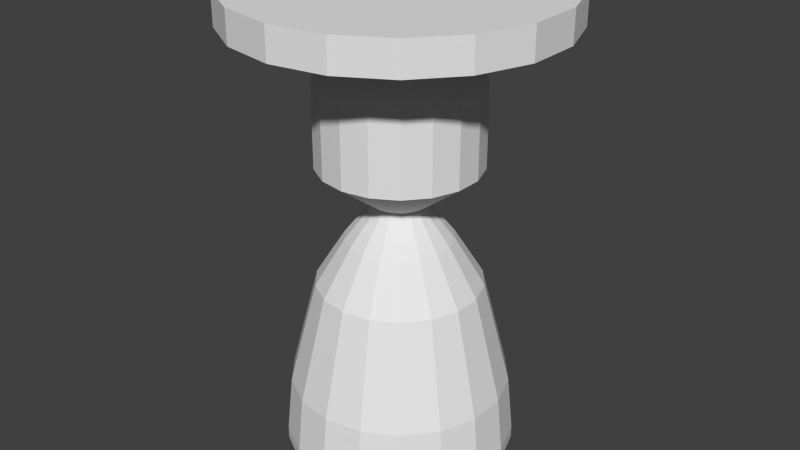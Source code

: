 # Source: blackenginekestrel.blend  (saved by Blender 2.74.0; exported with 4.5.12 LTS)
import bpy
from mathutils import Matrix  # noqa: F401  (used for matrix-valued properties, if any)

bpy.ops.wm.read_factory_settings(use_empty=True)
scene = bpy.context.scene
scene.name = 'Scene'

# ---- collections
col_collection_1 = bpy.data.collections.new('Collection 1'); scene.collection.children.link(col_collection_1)

# ---- world
world_world = bpy.data.worlds.new('World'); scene.world = world_world
world_world.color = (0.05088, 0.05088, 0.05088)
world_world.use_sun_shadow = False
world_world.sun_shadow_jitter_overblur = 0.0
world_world.cycles.sampling_method = 'MANUAL'
world_world.cycles.sample_map_resolution = 256

# ---- meshes
me_cylinder_003 = bpy.data.meshes.new('Cylinder.003')
me_cylinder_003.from_pydata([(0.0, 0.25, -0.025), (0.0, 0.25, 0.025), (0.08551, 0.2349, -0.025), (0.08551, 0.2349, 0.025), (0.1607, 0.1915, -0.025), (0.1607, 0.1915, 0.025), (0.2165, 0.125, -0.025), (0.2165, 0.125, 0.025), (0.2462, 0.04341, -0.025), (0.2462, 0.04341, 0.025), (0.2462, -0.04341, -0.025), (0.2462, -0.04341, 0.025), (0.2165, -0.125, -0.025), (0.2165, -0.125, 0.025), (0.1607, -0.1915, -0.025), (0.1607, -0.1915, 0.025), (0.08551, -0.2349, -0.025), (0.08551, -0.2349, 0.025), (3.775e-08, -0.25, -0.025), (3.775e-08, -0.25, 0.025), (-0.0855, -0.2349, -0.025), (-0.0855, -0.2349, 0.025), (-0.1607, -0.1915, -0.025), (-0.1607, -0.1915, 0.025), (-0.2165, -0.125, -0.025), (-0.2165, -0.125, 0.025), (-0.2462, -0.04341, -0.025), (-0.2462, -0.04341, 0.025), (-0.2462, 0.04341, -0.025), (-0.2462, 0.04341, 0.025), (-0.2165, 0.125, -0.025), (-0.2165, 0.125, 0.025), (-0.1607, 0.1915, -0.025), (-0.1607, 0.1915, 0.025), (-0.08551, 0.2349, -0.025), (-0.08551, 0.2349, 0.025), (-1.724e-08, 0.05, -0.05), (0.0171, 0.04698, -0.05), (0.03214, 0.0383, -0.05), (0.0433, 0.025, -0.05), (0.04924, 0.008682, -0.05), (0.04924, -0.008682, -0.05), (0.0433, -0.025, -0.05), (0.03214, -0.0383, -0.05), (0.0171, -0.04698, -0.05), (-9.694e-09, -0.05, -0.05), (-0.0171, -0.04698, -0.05), (-0.03214, -0.0383, -0.05), (-0.0433, -0.025, -0.05), (-0.04924, -0.008682, -0.05), (-0.04924, 0.008682, -0.05), (-0.0433, 0.025, -0.05), (-0.03214, 0.0383, -0.05), (-0.0171, 0.04698, -0.05)], [], [(0, 1, 3, 2), (2, 3, 5, 4), (4, 5, 7, 6), (6, 7, 9, 8), (8, 9, 11, 10), (10, 11, 13, 12), (12, 13, 15, 14), (14, 15, 17, 16), (16, 17, 19, 18), (18, 19, 21, 20), (20, 21, 23, 22), (22, 23, 25, 24), (24, 25, 27, 26), (26, 27, 29, 28), (28, 29, 31, 30), (30, 31, 33, 32), (3, 1, 35, 33, 31, 29, 27, 25, 23, 21, 19, 17, 15, 13, 11, 9, 7, 5), (34, 35, 1, 0), (32, 33, 35, 34), (22, 24, 48, 47), (36, 37, 38, 39, 40, 41, 42, 43, 44, 45, 46, 47, 48, 49, 50, 51, 52, 53), (6, 8, 40, 39), (28, 30, 51, 50), (34, 0, 36, 53), (12, 14, 43, 42), (18, 20, 46, 45), (2, 4, 38, 37), (24, 26, 49, 48), (8, 10, 41, 40), (30, 32, 52, 51), (0, 2, 37, 36), (14, 16, 44, 43), (20, 22, 47, 46), (4, 6, 39, 38), (26, 28, 50, 49), (32, 34, 53, 52), (10, 12, 42, 41), (16, 18, 45, 44)])
_uv = me_cylinder_003.uv_layers.new(name='UVMap')
_uv.uv.foreach_set('vector', [0.5158, 0.8462, 0.4915, 0.8462, 0.4915, 0.802, 0.5158, 0.802, 0.5158, 0.802, 0.4915, 0.802, 0.4915, 0.766, 0.5158, 0.766, 0.5643, 0.9373, 0.54, 0.9373, 0.54, 0.9013, 0.5643, 0.9013, 0.5643, 0.9013, 0.54, 0.9013, 0.54, 0.8572, 0.5643, 0.8572, 0.5643, 0.8572, 0.54, 0.8572, 0.54, 0.8102, 0.5643, 0.8102, 0.5643, 0.8102, 0.54, 0.8102, 0.54, 0.766, 0.5643, 0.766, 0.54, 0.9733, 0.5158, 0.9733, 0.5158, 0.9373, 0.54, 0.9373, 0.54, 0.9373, 0.5158, 0.9373, 0.5158, 0.8932, 0.54, 0.8932, 0.54, 0.8932, 0.5158, 0.8932, 0.5158, 0.8462, 0.54, 0.8462, 0.54, 0.8462, 0.5158, 0.8462, 0.5158, 0.802, 0.54, 0.802, 0.54, 0.802, 0.5158, 0.802, 0.5158, 0.766, 0.54, 0.766, 0.5643, 0.766, 0.5886, 0.766, 0.5886, 0.8102, 0.5643, 0.8102, 0.5643, 0.8102, 0.5886, 0.8102, 0.5886, 0.8572, 0.5643, 0.8572, 0.5643, 0.8572, 0.5886, 0.8572, 0.5886, 0.9013, 0.5643, 0.9013, 0.5643, 0.9013, 0.5886, 0.9013, 0.5886, 0.9373, 0.5643, 0.9373, 0.5158, 0.9733, 0.4915, 0.9733, 0.4915, 0.9373, 0.5158, 0.9373, 0.9279, 0.7344, 0.8914, 0.7579, 0.8499, 0.766, 0.8085, 0.7579, 0.772, 0.7344, 0.7449, 0.6984, 0.7305, 0.6542, 0.7305, 0.6072, 0.7449, 0.5631, 0.772, 0.5271, 0.8085, 0.5036, 0.8499, 0.4954, 0.8914, 0.5036, 0.9279, 0.5271, 0.955, 0.5631, 0.9694, 0.6072, 0.9694, 0.6542, 0.955, 0.6984, 0.5158, 0.8932, 0.4915, 0.8932, 0.4915, 0.8462, 0.5158, 0.8462, 0.5158, 0.9373, 0.4915, 0.9373, 0.4915, 0.8932, 0.5158, 0.8932, 0.7305, 0.6542, 0.7161, 0.6984, 0.632, 0.6443, 0.6349, 0.6354, 0.59, 0.6443, 0.5871, 0.6354, 0.5871, 0.626, 0.59, 0.6172, 0.5954, 0.61, 0.6027, 0.6053, 0.611, 0.6037, 0.6193, 0.6053, 0.6266, 0.61, 0.632, 0.6172, 0.6349, 0.626, 0.6349, 0.6354, 0.632, 0.6443, 0.6266, 0.6515, 0.6193, 0.6562, 0.611, 0.6578, 0.6027, 0.6562, 0.5954, 0.6515, 0.5059, 0.5631, 0.533, 0.5271, 0.5954, 0.61, 0.59, 0.6172, 0.6525, 0.7579, 0.611, 0.766, 0.611, 0.6578, 0.6193, 0.6562, 0.533, 0.7344, 0.5059, 0.6984, 0.59, 0.6443, 0.5954, 0.6515, 0.611, 0.4954, 0.6525, 0.5036, 0.6193, 0.6053, 0.611, 0.6037, 0.7161, 0.5631, 0.7305, 0.6072, 0.6349, 0.626, 0.632, 0.6172, 0.4915, 0.6542, 0.4915, 0.6072, 0.5871, 0.626, 0.5871, 0.6354, 0.7161, 0.6984, 0.689, 0.7344, 0.6266, 0.6515, 0.632, 0.6443, 0.533, 0.5271, 0.5695, 0.5036, 0.6027, 0.6053, 0.5954, 0.61, 0.611, 0.766, 0.5695, 0.7579, 0.6027, 0.6562, 0.611, 0.6578, 0.5059, 0.6984, 0.4915, 0.6542, 0.5871, 0.6354, 0.59, 0.6443, 0.6525, 0.5036, 0.689, 0.5271, 0.6266, 0.61, 0.6193, 0.6053, 0.7305, 0.6072, 0.7305, 0.6542, 0.6349, 0.6354, 0.6349, 0.626, 0.4915, 0.6072, 0.5059, 0.5631, 0.59, 0.6172, 0.5871, 0.626, 0.689, 0.7344, 0.6525, 0.7579, 0.6193, 0.6562, 0.6266, 0.6515, 0.5695, 0.7579, 0.533, 0.7344, 0.5954, 0.6515, 0.6027, 0.6562, 0.5695, 0.5036, 0.611, 0.4954, 0.611, 0.6037, 0.6027, 0.6053, 0.689, 0.5271, 0.7161, 0.5631, 0.632, 0.6172, 0.6266, 0.61])
me_cylinder_003.use_remesh_preserve_volume = False
me_cylinder_003.use_remesh_preserve_attributes = False
me_cylinder_003.use_mirror_vertex_groups = False
me_cylinder_003.update()
me_cylinder_002 = bpy.data.meshes.new('Cylinder.002')
me_cylinder_002.from_pydata([(0.0, 0.25, -0.1295), (-1.116e-08, 0.07511, 0.25), (0.08551, 0.2349, -0.1295), (0.02565, 0.07058, 0.25), (0.1607, 0.1915, -0.1295), (0.04821, 0.05754, 0.25), (0.2165, 0.125, -0.1295), (0.06495, 0.03755, 0.25), (0.2462, 0.04341, -0.1295), (0.07386, 0.01304, 0.25), (0.2462, -0.04341, -0.1295), (0.07386, -0.01304, 0.25), (0.2165, -0.125, -0.1295), (0.06495, -0.03755, 0.25), (0.1607, -0.1915, -0.1295), (0.04821, -0.05754, 0.25), (0.08551, -0.2349, -0.1295), (0.02565, -0.07058, 0.25), (3.775e-08, -0.25, -0.1295), (1.695e-10, -0.07511, 0.25), (-0.0855, -0.2349, -0.1295), (-0.02565, -0.07058, 0.25), (-0.1607, -0.1915, -0.1295), (-0.04821, -0.05754, 0.25), (-0.2165, -0.125, -0.1295), (-0.06495, -0.03755, 0.25), (-0.2462, -0.04341, -0.1295), (-0.07386, -0.01304, 0.25), (-0.2462, 0.04341, -0.1295), (-0.07386, 0.01304, 0.25), (-0.2165, 0.125, -0.1295), (-0.06495, 0.03755, 0.25), (-0.1607, 0.1915, -0.1295), (-0.04821, 0.05754, 0.25), (-0.08551, 0.2349, -0.1295), (-0.02565, 0.07058, 0.25), (0.04275, 0.2425, -0.1295), (0.01283, 0.07284, 0.25), (0.0, 0.25, 0.0), (0.08551, 0.2349, 0.0), (0.1231, 0.2132, -0.1295), (0.03693, 0.06406, 0.25), (0.1607, 0.1915, 0.0), (0.1886, 0.1583, -0.1295), (0.05658, 0.04754, 0.25), (0.2165, 0.125, 0.0), (0.2314, 0.08421, -0.1295), (0.06941, 0.0253, 0.25), (0.2462, 0.04341, 0.0), (0.2462, -2.608e-08, -0.1295), (0.07386, -3.422e-08, 0.25), (0.2462, -0.04341, 0.0), (0.2314, -0.08421, -0.1295), (0.06941, -0.0253, 0.25), (0.2165, -0.125, 0.0), (0.1886, -0.1583, -0.1295), (0.05658, -0.04754, 0.25), (0.1607, -0.1915, 0.0), (0.1231, -0.2132, -0.1295), (0.03693, -0.06406, 0.25), (0.08551, -0.2349, 0.0), (0.04275, -0.2425, -0.1295), (0.01283, -0.07284, 0.25), (3.775e-08, -0.25, 0.0), (-0.04275, -0.2425, -0.1295), (-0.01283, -0.07284, 0.25), (-0.0855, -0.2349, 0.0), (-0.1231, -0.2132, -0.1295), (-0.03693, -0.06406, 0.25), (-0.1607, -0.1915, 0.0), (-0.1886, -0.1583, -0.1295), (-0.05658, -0.04754, 0.25), (-0.2165, -0.125, 0.0), (-0.2314, -0.08421, -0.1295), (-0.06941, -0.0253, 0.25), (-0.2462, -0.04341, 0.0), (-0.2462, -1.118e-07, -0.1295), (-0.07386, -6.22e-08, 0.25), (-0.2462, 0.04341, 0.0), (-0.2314, 0.08421, -0.1295), (-0.06941, 0.0253, 0.25), (-0.2165, 0.125, 0.0), (-0.1886, 0.1583, -0.1295), (-0.05658, 0.04754, 0.25), (-0.1607, 0.1915, 0.0), (-0.1231, 0.2132, -0.1295), (-0.03693, 0.06406, 0.25), (-0.08551, 0.2349, 0.0), (-0.04275, 0.2425, -0.1295), (-0.01283, 0.07284, 0.25), (-0.1231, 0.2132, 0.0), (-0.04275, 0.2425, 0.0), (-0.1886, 0.1583, 0.0), (-0.2314, 0.08421, 0.0), (-0.2462, -1.118e-07, 0.0), (-0.2314, -0.08421, 0.0), (-0.1886, -0.1583, 0.0), (-0.1231, -0.2132, 0.0), (-0.04275, -0.2425, 0.0), (0.04275, -0.2425, 0.0), (0.1231, -0.2132, 0.0), (0.1886, -0.1583, 0.0), (0.2314, -0.08421, 0.0), (0.2462, -2.608e-08, 0.0), (0.2314, 0.08421, 0.0), (0.1886, 0.1583, 0.0), (0.1231, 0.2132, 0.0), (0.04275, 0.2425, 0.0), (0.0, 0.25, 0.125), (0.08551, 0.2349, 0.125), (0.1607, 0.1915, 0.125), (0.2165, 0.125, 0.125), (0.2462, 0.04341, 0.125), (0.2462, -0.04341, 0.125), (0.2165, -0.125, 0.125), (0.1607, -0.1915, 0.125), (0.08551, -0.2349, 0.125), (3.775e-08, -0.25, 0.125), (-0.0855, -0.2349, 0.125), (-0.1607, -0.1915, 0.125), (-0.2165, -0.125, 0.125), (-0.2462, -0.04341, 0.125), (-0.2462, 0.04341, 0.125), (-0.2165, 0.125, 0.125), (-0.1607, 0.1915, 0.125), (-0.08551, 0.2349, 0.125), (-0.1231, 0.2132, 0.125), (-0.04275, 0.2425, 0.125), (-0.1886, 0.1583, 0.125), (-0.2314, 0.08421, 0.125), (-0.2462, -1.136e-07, 0.125), (-0.2314, -0.08421, 0.125), (-0.1886, -0.1583, 0.125), (-0.1231, -0.2132, 0.125), (-0.04275, -0.2425, 0.125), (0.04275, -0.2425, 0.125), (0.1231, -0.2132, 0.125), (0.1886, -0.1583, 0.125), (0.2314, -0.08421, 0.125), (0.2462, -2.421e-08, 0.125), (0.2314, 0.08421, 0.125), (0.1886, 0.1583, 0.125), (0.1231, 0.2132, 0.125), (0.04275, 0.2425, 0.125), (0.01476, 0.08369, -0.25), (0.02951, 0.08109, -0.25), (0.04249, 0.0736, -0.25), (0.05547, 0.0661, -0.25), (0.0651, 0.05462, -0.25), (0.07473, 0.04315, -0.25), (0.07986, 0.02907, -0.25), (0.08498, 0.01498, -0.25), (0.08498, -3.827e-08, -0.25), (0.08498, -0.01498, -0.25), (0.07986, -0.02907, -0.25), (0.07473, -0.04315, -0.25), (0.0651, -0.05462, -0.25), (0.05547, -0.0661, -0.25), (0.04249, -0.0736, -0.25), (0.02951, -0.08109, -0.25), (0.01476, -0.08369, -0.25), (1.303e-08, -0.08629, -0.25), (-0.01476, -0.08369, -0.25), (-0.02951, -0.08109, -0.25), (-0.04249, -0.0736, -0.25), (-0.05547, -0.0661, -0.25), (-0.0651, -0.05462, -0.25), (-0.07473, -0.04315, -0.25), (-0.07986, -0.02907, -0.25), (-0.08498, -0.01498, -0.25), (-0.08498, -6.785e-08, -0.25), (-0.08498, 0.01498, -0.25), (-0.07986, 0.02907, -0.25), (-0.07473, 0.04315, -0.25), (-0.0651, 0.05462, -0.25), (-0.05547, 0.0661, -0.25), (-0.04249, 0.0736, -0.25), (-0.02951, 0.08109, -0.25), (-0.01476, 0.08369, -0.25), (-1.446e-12, 0.08629, -0.25), (0.01595, 0.09045, -0.2699), (0.0319, 0.08764, -0.2699), (0.04592, 0.07954, -0.2699), (0.05995, 0.07144, -0.2699), (0.07036, 0.05904, -0.2699), (0.08077, 0.04663, -0.2699), (0.0863, 0.03141, -0.2699), (0.09184, 0.01619, -0.2699), (0.09184, -3.792e-08, -0.2699), (0.09184, -0.01619, -0.2699), (0.0863, -0.03141, -0.2699), (0.08077, -0.04663, -0.2699), (0.07036, -0.05904, -0.2699), (0.05995, -0.07144, -0.2699), (0.04592, -0.07954, -0.2699), (0.0319, -0.08764, -0.2699), (0.01595, -0.09045, -0.2699), (1.426e-08, -0.09326, -0.2699), (-0.01595, -0.09045, -0.2699), (-0.0319, -0.08764, -0.2699), (-0.04592, -0.07954, -0.2699), (-0.05995, -0.07144, -0.2699), (-0.07036, -0.05904, -0.2699), (-0.08077, -0.04663, -0.2699), (-0.0863, -0.03141, -0.2699), (-0.09184, -0.01619, -0.2699), (-0.09184, -6.988e-08, -0.2699), (-0.09184, 0.01619, -0.2699), (-0.0863, 0.03141, -0.2699), (-0.08077, 0.04663, -0.2699), (-0.07036, 0.05904, -0.2699), (-0.05995, 0.07144, -0.2699), (-0.04592, 0.07954, -0.2699), (-0.0319, 0.08764, -0.2699), (-0.01595, 0.09045, -0.2699), (1.739e-10, 0.09326, -0.2699), (0.01889, 0.1071, -0.2947), (0.03777, 0.1038, -0.2947), (0.05438, 0.09419, -0.2947), (0.07099, 0.0846, -0.2947), (0.08332, 0.06991, -0.2947), (0.09564, 0.05522, -0.2947), (0.1022, 0.0372, -0.2947), (0.1088, 0.01918, -0.2947), (0.1088, -3.633e-08, -0.2947), (0.1088, -0.01918, -0.2947), (0.1022, -0.0372, -0.2947), (0.09564, -0.05522, -0.2947), (0.08332, -0.06991, -0.2947), (0.07099, -0.0846, -0.2947), (0.05438, -0.09419, -0.2947), (0.03777, -0.1038, -0.2947), (0.01889, -0.1071, -0.2947), (1.725e-08, -0.1104, -0.2947), (-0.01889, -0.1071, -0.2947), (-0.03777, -0.1038, -0.2947), (-0.05438, -0.09419, -0.2947), (-0.07099, -0.0846, -0.2947), (-0.08332, -0.06991, -0.2947), (-0.09564, -0.05522, -0.2947), (-0.1022, -0.0372, -0.2947), (-0.1088, -0.01918, -0.2947), (-0.1088, -7.418e-08, -0.2947), (-0.1088, 0.01918, -0.2947), (-0.1022, 0.0372, -0.2947), (-0.09564, 0.05522, -0.2947), (-0.08332, 0.06991, -0.2947), (-0.07099, 0.0846, -0.2947), (-0.05438, 0.09419, -0.2947), (-0.03777, 0.1038, -0.2947), (-0.01889, 0.1071, -0.2947), (5.768e-10, 0.1104, -0.2947), (0.02309, 0.1309, -0.3219), (0.04618, 0.1269, -0.3219), (0.06648, 0.1151, -0.3219), (0.08679, 0.1034, -0.3219), (0.1019, 0.08547, -0.3219), (0.1169, 0.06751, -0.3219), (0.1249, 0.04548, -0.3219), (0.133, 0.02344, -0.3219), (0.133, -3.511e-08, -0.3219), (0.133, -0.02344, -0.3219), (0.1249, -0.04548, -0.3219), (0.1169, -0.06751, -0.3219), (0.1019, -0.08547, -0.3219), (0.08679, -0.1034, -0.3219), (0.06648, -0.1151, -0.3219), (0.04618, -0.1269, -0.3219), (0.02309, -0.1309, -0.3219), (2.382e-08, -0.135, -0.3219), (-0.02309, -0.1309, -0.3219), (-0.04618, -0.1269, -0.3219), (-0.06648, -0.1151, -0.3219), (-0.08679, -0.1034, -0.3219), (-0.1019, -0.08547, -0.3219), (-0.1169, -0.06751, -0.3219), (-0.1249, -0.04548, -0.3219), (-0.133, -0.02344, -0.3219), (-0.133, -8.138e-08, -0.3219), (-0.133, 0.02344, -0.3219), (-0.1249, 0.04548, -0.3219), (-0.1169, 0.06751, -0.3219), (-0.1019, 0.08547, -0.3219), (-0.08679, 0.1034, -0.3219), (-0.06648, 0.1151, -0.3219), (-0.04618, 0.1269, -0.3219), (-0.02309, 0.1309, -0.3219), (3.43e-09, 0.135, -0.3219), (0.02852, 0.1617, -0.3623), (0.05704, 0.1567, -0.3623), (0.08212, 0.1422, -0.3623), (0.1072, 0.1278, -0.3623), (0.1258, 0.1056, -0.3623), (0.1444, 0.08339, -0.3623), (0.1543, 0.05617, -0.3623), (0.1642, 0.02896, -0.3623), (0.1642, -3.432e-08, -0.3623), (0.1642, -0.02896, -0.3623), (0.1543, -0.05617, -0.3623), (0.1444, -0.08339, -0.3623), (0.1258, -0.1056, -0.3623), (0.1072, -0.1278, -0.3623), (0.08212, -0.1422, -0.3623), (0.05704, -0.1567, -0.3623), (0.02852, -0.1617, -0.3623), (3.102e-08, -0.1668, -0.3623), (-0.02852, -0.1617, -0.3623), (-0.05704, -0.1567, -0.3623), (-0.08212, -0.1422, -0.3623), (-0.1072, -0.1278, -0.3623), (-0.1258, -0.1056, -0.3623), (-0.1444, -0.08339, -0.3623), (-0.1543, -0.05617, -0.3623), (-0.1642, -0.02896, -0.3623), (-0.1642, -9.147e-08, -0.3623), (-0.1642, 0.02896, -0.3623), (-0.1543, 0.05617, -0.3623), (-0.1444, 0.08339, -0.3623), (-0.1258, 0.1056, -0.3623), (-0.1072, 0.1278, -0.3623), (-0.08212, 0.1422, -0.3623), (-0.05704, 0.1567, -0.3623), (-0.02852, 0.1617, -0.3623), (5.833e-09, 0.1668, -0.3623), (0.03492, 0.198, -0.422), (0.06984, 0.1919, -0.422), (0.1005, 0.1741, -0.422), (0.1312, 0.1564, -0.422), (0.154, 0.1293, -0.422), (0.1768, 0.1021, -0.422), (0.189, 0.06877, -0.422), (0.2011, 0.03546, -0.422), (0.2011, -3.106e-08, -0.422), (0.2011, -0.03546, -0.422), (0.189, -0.06877, -0.422), (0.1768, -0.1021, -0.422), (0.154, -0.1293, -0.422), (0.1312, -0.1564, -0.422), (0.1005, -0.1741, -0.422), (0.06984, -0.1919, -0.422), (0.03492, -0.198, -0.422), (3.423e-08, -0.2042, -0.422), (-0.03492, -0.198, -0.422), (-0.06984, -0.1919, -0.422), (-0.1005, -0.1741, -0.422), (-0.1312, -0.1564, -0.422), (-0.154, -0.1293, -0.422), (-0.1768, -0.1021, -0.422), (-0.189, -0.06877, -0.422), (-0.2011, -0.03546, -0.422), (-0.2011, -1.01e-07, -0.422), (-0.2011, 0.03546, -0.422), (-0.189, 0.06877, -0.422), (-0.1768, 0.1021, -0.422), (-0.154, 0.1293, -0.422), (-0.1312, 0.1564, -0.422), (-0.1005, 0.1741, -0.422), (-0.06984, 0.1919, -0.422), (-0.03492, 0.198, -0.422), (3.399e-09, 0.2042, -0.422), (0.04414, 0.2503, -0.5098), (0.08828, 0.2425, -0.5098), (0.1271, 0.2201, -0.5098), (0.1659, 0.1977, -0.5098), (0.1947, 0.1634, -0.5098), (0.2235, 0.1291, -0.5098), (0.2389, 0.08694, -0.5098), (0.2542, 0.04482, -0.5098), (0.2542, -2.581e-08, -0.5098), (0.2542, -0.04482, -0.5098), (0.2389, -0.08694, -0.5098), (0.2235, -0.1291, -0.5098), (0.1947, -0.1634, -0.5098), (0.1659, -0.1977, -0.5098), (0.1271, -0.2201, -0.5098), (0.08828, -0.2425, -0.5098), (0.04414, -0.2503, -0.5098), (5.082e-08, -0.2581, -0.5098), (-0.04414, -0.2503, -0.5098), (-0.08828, -0.2425, -0.5098), (-0.1271, -0.2201, -0.5098), (-0.1659, -0.1977, -0.5098), (-0.1947, -0.1634, -0.5098), (-0.2235, -0.1291, -0.5098), (-0.2389, -0.08694, -0.5098), (-0.2542, -0.04482, -0.5098), (-0.2542, -1.143e-07, -0.5098), (-0.2542, 0.04482, -0.5098), (-0.2389, 0.08694, -0.5098), (-0.2235, 0.1291, -0.5098), (-0.1947, 0.1634, -0.5098), (-0.1659, 0.1977, -0.5098), (-0.1271, 0.2201, -0.5098), (-0.08828, 0.2425, -0.5098), (-0.04414, 0.2503, -0.5098), (1.185e-08, 0.2581, -0.5098), (0.05049, 0.2864, -0.6527), (0.101, 0.2775, -0.6527), (0.1454, 0.2518, -0.6527), (0.1898, 0.2262, -0.6527), (0.2227, 0.1869, -0.6527), (0.2557, 0.1476, -0.6527), (0.2732, 0.09945, -0.6527), (0.2908, 0.05127, -0.6527), (0.2908, -2.286e-08, -0.6527), (0.2908, -0.05127, -0.6527), (0.2732, -0.09945, -0.6527), (0.2557, -0.1476, -0.6527), (0.2227, -0.1869, -0.6527), (0.1898, -0.2262, -0.6527), (0.1454, -0.2518, -0.6527), (0.101, -0.2775, -0.6527), (0.05049, -0.2864, -0.6527), (5.176e-08, -0.2953, -0.6527), (-0.05049, -0.2864, -0.6527), (-0.101, -0.2775, -0.6527), (-0.1454, -0.2518, -0.6527), (-0.1898, -0.2262, -0.6527), (-0.2227, -0.1869, -0.6527), (-0.2557, -0.1476, -0.6527), (-0.2732, -0.09945, -0.6527), (-0.2908, -0.05127, -0.6527), (-0.2908, -1.24e-07, -0.6527), (-0.2908, 0.05127, -0.6527), (-0.2732, 0.09945, -0.6527), (-0.2557, 0.1476, -0.6527), (-0.2227, 0.1869, -0.6527), (-0.1898, 0.2262, -0.6527), (-0.1454, 0.2518, -0.6527), (-0.101, 0.2775, -0.6527), (-0.05049, 0.2864, -0.6527), (7.175e-09, 0.2953, -0.6527), (0.05869, 0.3328, -0.8414), (0.1174, 0.3225, -0.8414), (0.169, 0.2927, -0.8414), (0.2206, 0.2629, -0.8414), (0.2589, 0.2172, -0.8414), (0.2972, 0.1716, -0.8414), (0.3176, 0.1156, -0.8414), (0.338, 0.0596, -0.8414), (0.338, -1.864e-08, -0.8414), (0.338, -0.0596, -0.8414), (0.3176, -0.1156, -0.8414), (0.2972, -0.1716, -0.8414), (0.2589, -0.2172, -0.8414), (0.2206, -0.2629, -0.8414), (0.169, -0.2927, -0.8414), (0.1174, -0.3225, -0.8414), (0.05869, -0.3328, -0.8414), (4.372e-08, -0.3432, -0.8414), (-0.05869, -0.3328, -0.8414), (-0.1174, -0.3225, -0.8414), (-0.169, -0.2927, -0.8414), (-0.2206, -0.2629, -0.8414), (-0.2589, -0.2172, -0.8414), (-0.2972, -0.1716, -0.8414), (-0.3176, -0.1156, -0.8414), (-0.338, -0.0596, -0.8414), (-0.338, -1.363e-07, -0.8414), (-0.338, 0.05959, -0.8414), (-0.3176, 0.1156, -0.8414), (-0.2972, 0.1716, -0.8414), (-0.2589, 0.2172, -0.8414), (-0.2206, 0.2629, -0.8414), (-0.169, 0.2927, -0.8414), (-0.1174, 0.3225, -0.8414), (-0.05869, 0.3328, -0.8414), (-8.102e-09, 0.3432, -0.8414), (0.06174, 0.3501, -1.02), (0.1235, 0.3392, -1.02), (0.1778, 0.3079, -1.02), (0.2321, 0.2765, -1.02), (0.2723, 0.2285, -1.02), (0.3126, 0.1805, -1.02), (0.3341, 0.1216, -1.02), (0.3555, 0.06269, -1.02), (0.3555, -1.685e-08, -1.02), (0.3555, -0.06269, -1.02), (0.3341, -0.1216, -1.02), (0.3126, -0.1805, -1.02), (0.2723, -0.2285, -1.02), (0.2321, -0.2765, -1.02), (0.1778, -0.3079, -1.02), (0.1235, -0.3392, -1.02), (0.06174, -0.3501, -1.02), (6.319e-08, -0.361, -1.02), (-0.06174, -0.3501, -1.02), (-0.1235, -0.3392, -1.02), (-0.1778, -0.3079, -1.02), (-0.2321, -0.2765, -1.02), (-0.2723, -0.2285, -1.02), (-0.3126, -0.1805, -1.02), (-0.3341, -0.1216, -1.02), (-0.3555, -0.06269, -1.02), (-0.3555, -1.406e-07, -1.02), (-0.3555, 0.06269, -1.02), (-0.3341, 0.1216, -1.02), (-0.3126, 0.1805, -1.02), (-0.2723, 0.2285, -1.02), (-0.2321, 0.2765, -1.02), (-0.1778, 0.3079, -1.02), (-0.1235, 0.3392, -1.02), (-0.06174, 0.3501, -1.02), (8.681e-09, 0.361, -1.02), (0.06174, 0.3501, -1.06), (0.1235, 0.3392, -1.06), (0.1778, 0.3079, -1.06), (0.2321, 0.2765, -1.06), (0.2723, 0.2285, -1.06), (0.3126, 0.1805, -1.06), (0.3341, 0.1216, -1.06), (0.3555, 0.06269, -1.06), (0.3555, -1.685e-08, -1.06), (0.3555, -0.06269, -1.06), (0.3341, -0.1216, -1.06), (0.3126, -0.1805, -1.06), (0.2723, -0.2285, -1.06), (0.2321, -0.2765, -1.06), (0.1778, -0.3079, -1.06), (0.1235, -0.3392, -1.06), (0.06174, -0.3501, -1.06), (6.096e-08, -0.361, -1.06), (-0.06174, -0.3501, -1.06), (-0.1235, -0.3392, -1.06), (-0.1778, -0.3079, -1.06), (-0.2321, -0.2765, -1.06), (-0.2723, -0.2285, -1.06), (-0.3126, -0.1805, -1.06), (-0.3341, -0.1216, -1.06), (-0.3555, -0.06269, -1.06), (-0.3555, -1.406e-07, -1.06), (-0.3555, 0.06269, -1.06), (-0.3341, 0.1216, -1.06), (-0.3126, 0.1805, -1.06), (-0.2723, 0.2285, -1.06), (-0.2321, 0.2765, -1.06), (-0.1778, 0.3079, -1.06), (-0.1235, 0.3392, -1.06), (-0.06174, 0.3501, -1.06), (6.452e-09, 0.361, -1.06), (0.05865, 0.3326, -1.06), (0.1173, 0.3223, -1.06), (0.1689, 0.2925, -1.06), (0.2204, 0.2627, -1.06), (0.2587, 0.2171, -1.06), (0.297, 0.1715, -1.06), (0.3174, 0.1155, -1.06), (0.3377, 0.05955, -1.06), (0.3377, -1.808e-08, -1.06), (0.3377, -0.05955, -1.06), (0.3174, -0.1155, -1.06), (0.297, -0.1715, -1.06), (0.2587, -0.2171, -1.06), (0.2204, -0.2627, -1.06), (0.1689, -0.2925, -1.06), (0.1173, -0.3223, -1.06), (0.05865, -0.3326, -1.06), (5.634e-08, -0.343, -1.06), (-0.05865, -0.3326, -1.06), (-0.1173, -0.3223, -1.06), (-0.1689, -0.2925, -1.06), (-0.2204, -0.2627, -1.06), (-0.2587, -0.2171, -1.06), (-0.297, -0.1715, -1.06), (-0.3174, -0.1155, -1.06), (-0.3377, -0.05955, -1.06), (-0.3377, -1.356e-07, -1.06), (-0.3377, 0.05955, -1.06), (-0.3174, 0.1155, -1.06), (-0.297, 0.1715, -1.06), (-0.2587, 0.2171, -1.06), (-0.2204, 0.2627, -1.06), (-0.1689, 0.2925, -1.06), (-0.1173, 0.3223, -1.06), (-0.05865, 0.3326, -1.06), (4.557e-09, 0.343, -1.06), (0.05702, 0.3234, -0.9264), (0.114, 0.3133, -0.9264), (0.1642, 0.2844, -0.9264), (0.2143, 0.2554, -0.9264), (0.2515, 0.2111, -0.9264), (0.2888, 0.1667, -0.9264), (0.3086, 0.1123, -0.9264), (0.3284, 0.0579, -0.9264), (0.3284, -1.901e-08, -0.9264), (0.3284, -0.0579, -0.9264), (0.3086, -0.1123, -0.9264), (0.2888, -0.1667, -0.9264), (0.2515, -0.2111, -0.9264), (0.2143, -0.2554, -0.9264), (0.1642, -0.2844, -0.9264), (0.114, -0.3133, -0.9264), (0.05702, -0.3234, -0.9264), (5.498e-08, -0.3334, -0.9264), (-0.05702, -0.3234, -0.9264), (-0.114, -0.3133, -0.9264), (-0.1642, -0.2844, -0.9264), (-0.2143, -0.2554, -0.9264), (-0.2515, -0.2111, -0.9264), (-0.2888, -0.1667, -0.9264), (-0.3086, -0.1123, -0.9264), (-0.3284, -0.0579, -0.9264), (-0.3284, -1.333e-07, -0.9264), (-0.3284, 0.0579, -0.9264), (-0.3086, 0.1123, -0.9264), (-0.2888, 0.1667, -0.9264), (-0.2515, 0.2111, -0.9264), (-0.2143, 0.2554, -0.9264), (-0.1642, 0.2844, -0.9264), (-0.114, 0.3133, -0.9264), (-0.05702, 0.3234, -0.9264), (4.636e-09, 0.3334, -0.9264), (0.04682, 0.2655, -0.6983), (0.09363, 0.2573, -0.6983), (0.1348, 0.2335, -0.6983), (0.176, 0.2097, -0.6983), (0.2065, 0.1733, -0.6983), (0.2371, 0.1369, -0.6983), (0.2533, 0.09221, -0.6983), (0.2696, 0.04754, -0.6983), (0.2696, -2.36e-08, -0.6983), (0.2696, -0.04754, -0.6983), (0.2533, -0.09221, -0.6983), (0.2371, -0.1369, -0.6983), (0.2065, -0.1733, -0.6983), (0.176, -0.2097, -0.6983), (0.1348, -0.2335, -0.6983), (0.09363, -0.2573, -0.6983), (0.04682, -0.2655, -0.6983), (8.674e-08, -0.2738, -0.6983), (-0.04682, -0.2655, -0.6983), (-0.09363, -0.2573, -0.6983), (-0.1348, -0.2335, -0.6983), (-0.176, -0.2097, -0.6983), (-0.2065, -0.1733, -0.6983), (-0.2371, -0.1369, -0.6983), (-0.2533, -0.09221, -0.6983), (-0.2696, -0.04754, -0.6983), (-0.2696, -1.174e-07, -0.6983), (-0.2696, 0.04754, -0.6983), (-0.2533, 0.09221, -0.6983), (-0.2371, 0.1369, -0.6983), (-0.2065, 0.1733, -0.6983), (-0.176, 0.2097, -0.6983), (-0.1348, 0.2335, -0.6983), (-0.09363, 0.2573, -0.6983), (-0.04682, 0.2655, -0.6983), (4.54e-08, 0.2738, -0.6983), (0.01838, 0.1042, -0.3439), (0.03676, 0.101, -0.3439), (0.05292, 0.09166, -0.3439), (0.06908, 0.08233, -0.3439), (0.08108, 0.06803, -0.3439), (0.09307, 0.05374, -0.3439), (0.09946, 0.0362, -0.3439), (0.1058, 0.01866, -0.3439), (0.1058, -3.843e-08, -0.3439), (0.1058, -0.01866, -0.3439), (0.09946, -0.0362, -0.3439), (0.09307, -0.05374, -0.3439), (0.08108, -0.06803, -0.3439), (0.06908, -0.08233, -0.3439), (0.05292, -0.09166, -0.3439), (0.03676, -0.101, -0.3439), (0.01838, -0.1042, -0.3439), (-4.265e-09, -0.1075, -0.3439), (-0.01838, -0.1042, -0.3439), (-0.03676, -0.101, -0.3439), (-0.05292, -0.09166, -0.3439), (-0.06908, -0.08233, -0.3439), (-0.08108, -0.06803, -0.3439), (-0.09307, -0.05374, -0.3439), (-0.09946, -0.0362, -0.3439), (-0.1058, -0.01866, -0.3439), (-0.1058, -7.527e-08, -0.3439), (-0.1058, 0.01866, -0.3439), (-0.09946, 0.0362, -0.3439), (-0.09307, 0.05374, -0.3439), (-0.08108, 0.06803, -0.3439), (-0.06908, 0.08233, -0.3439), (-0.05292, 0.09166, -0.3439), (-0.03676, 0.101, -0.3439), (-0.01838, 0.1042, -0.3439), (-2.049e-08, 0.1075, -0.3439), (0.01283, 0.07284, 0.25), (-1.116e-08, 0.07511, 0.25), (0.03693, 0.06406, 0.25), (0.02565, 0.07058, 0.25), (0.05658, 0.04754, 0.25), (0.04821, 0.05754, 0.25), (0.06941, 0.0253, 0.25), (0.06495, 0.03755, 0.25), (0.07386, -3.422e-08, 0.25), (0.07386, 0.01304, 0.25), (0.06941, -0.0253, 0.25), (0.07386, -0.01304, 0.25), (0.05658, -0.04754, 0.25), (0.06495, -0.03755, 0.25), (0.03693, -0.06406, 0.25), (0.04821, -0.05754, 0.25), (0.01283, -0.07284, 0.25), (0.02565, -0.07058, 0.25), (-0.01283, -0.07284, 0.25), (1.695e-10, -0.07511, 0.25), (-0.03693, -0.06406, 0.25), (-0.02565, -0.07058, 0.25), (-0.05658, -0.04754, 0.25), (-0.04821, -0.05754, 0.25), (-0.06941, -0.0253, 0.25), (-0.06495, -0.03755, 0.25), (-0.07386, -6.22e-08, 0.25), (-0.07386, -0.01304, 0.25), (-0.06941, 0.0253, 0.25), (-0.07386, 0.01304, 0.25), (-0.05658, 0.04754, 0.25), (-0.06495, 0.03755, 0.25), (-0.03693, 0.06406, 0.25), (-0.04821, 0.05754, 0.25), (-0.01283, 0.07284, 0.25), (-0.02565, 0.07058, 0.25)], [], [(143, 37, 3, 109), (142, 41, 5, 110), (141, 44, 7, 111), (140, 47, 9, 112), (139, 50, 11, 113), (138, 53, 13, 114), (137, 56, 15, 115), (136, 59, 17, 116), (135, 62, 19, 117), (134, 65, 21, 118), (133, 68, 23, 119), (132, 71, 25, 120), (131, 74, 27, 121), (130, 77, 29, 122), (129, 80, 31, 123), (128, 83, 33, 124), (11, 50, 692, 695), (127, 89, 1, 108), (126, 86, 35, 125), (0, 36, 144, 179), (85, 90, 87, 34), (32, 84, 90, 85), (124, 33, 86, 126), (88, 91, 38, 0), (34, 87, 91, 88), (125, 35, 89, 127), (82, 92, 84, 32), (30, 81, 92, 82), (123, 31, 83, 128), (79, 93, 81, 30), (28, 78, 93, 79), (122, 29, 80, 129), (76, 94, 78, 28), (26, 75, 94, 76), (121, 27, 77, 130), (73, 95, 75, 26), (24, 72, 95, 73), (120, 25, 74, 131), (70, 96, 72, 24), (22, 69, 96, 70), (119, 23, 71, 132), (67, 97, 69, 22), (20, 66, 97, 67), (118, 21, 68, 133), (64, 98, 66, 20), (18, 63, 98, 64), (117, 19, 65, 134), (61, 99, 63, 18), (16, 60, 99, 61), (116, 17, 62, 135), (58, 100, 60, 16), (14, 57, 100, 58), (115, 15, 59, 136), (55, 101, 57, 14), (12, 54, 101, 55), (114, 13, 56, 137), (52, 102, 54, 12), (10, 51, 102, 52), (113, 11, 53, 138), (49, 103, 51, 10), (8, 48, 103, 49), (112, 9, 50, 139), (46, 104, 48, 8), (6, 45, 104, 46), (111, 7, 47, 140), (43, 105, 45, 6), (4, 42, 105, 43), (110, 5, 44, 141), (40, 106, 42, 4), (2, 39, 106, 40), (109, 3, 41, 142), (36, 107, 39, 2), (0, 38, 107, 36), (108, 1, 37, 143), (38, 108, 143, 107), (39, 109, 142, 106), (42, 110, 141, 105), (45, 111, 140, 104), (48, 112, 139, 103), (51, 113, 138, 102), (54, 114, 137, 101), (57, 115, 136, 100), (60, 116, 135, 99), (63, 117, 134, 98), (66, 118, 133, 97), (69, 119, 132, 96), (72, 120, 131, 95), (75, 121, 130, 94), (78, 122, 129, 93), (81, 123, 128, 92), (87, 125, 127, 91), (84, 124, 126, 90), (90, 126, 125, 87), (91, 127, 108, 38), (92, 128, 124, 84), (93, 129, 123, 81), (94, 130, 122, 78), (95, 131, 121, 75), (96, 132, 120, 72), (97, 133, 119, 69), (98, 134, 118, 66), (99, 135, 117, 63), (100, 136, 116, 60), (101, 137, 115, 57), (102, 138, 114, 54), (103, 139, 113, 51), (104, 140, 112, 48), (105, 141, 111, 45), (106, 142, 110, 42), (107, 143, 109, 39), (156, 157, 193, 192), (22, 70, 166, 165), (73, 26, 169, 168), (46, 8, 151, 150), (4, 43, 148, 147), (20, 67, 164, 163), (70, 24, 167, 166), (36, 2, 145, 144), (2, 40, 146, 145), (43, 6, 149, 148), (18, 64, 162, 161), (67, 22, 165, 164), (34, 88, 178, 177), (40, 4, 147, 146), (16, 61, 160, 159), (64, 20, 163, 162), (32, 85, 176, 175), (88, 0, 179, 178), (14, 58, 158, 157), (61, 18, 161, 160), (30, 82, 174, 173), (85, 34, 177, 176), (12, 55, 156, 155), (58, 16, 159, 158), (28, 79, 172, 171), (82, 32, 175, 174), (55, 14, 157, 156), (10, 52, 154, 153), (79, 30, 173, 172), (26, 76, 170, 169), (8, 49, 152, 151), (52, 12, 155, 154), (24, 73, 168, 167), (76, 28, 171, 170), (6, 46, 150, 149), (49, 10, 153, 152), (184, 185, 221, 220), (153, 154, 190, 189), (170, 171, 207, 206), (167, 168, 204, 203), (147, 148, 184, 183), (150, 151, 187, 186), (164, 165, 201, 200), (161, 162, 198, 197), (175, 176, 212, 211), (144, 145, 181, 180), (178, 179, 215, 214), (155, 156, 192, 191), (158, 159, 195, 194), (169, 170, 206, 205), (172, 173, 209, 208), (152, 153, 189, 188), (149, 150, 186, 185), (166, 167, 203, 202), (163, 164, 200, 199), (177, 178, 214, 213), (146, 147, 183, 182), (179, 144, 180, 215), (160, 161, 197, 196), (157, 158, 194, 193), (174, 175, 211, 210), (171, 172, 208, 207), (151, 152, 188, 187), (154, 155, 191, 190), (168, 169, 205, 204), (165, 166, 202, 201), (148, 149, 185, 184), (145, 146, 182, 181), (162, 163, 199, 198), (159, 160, 196, 195), (173, 174, 210, 209), (176, 177, 213, 212), (243, 244, 280, 279), (181, 182, 218, 217), (198, 199, 235, 234), (195, 196, 232, 231), (212, 213, 249, 248), (209, 210, 246, 245), (192, 193, 229, 228), (189, 190, 226, 225), (206, 207, 243, 242), (203, 204, 240, 239), (186, 187, 223, 222), (183, 184, 220, 219), (197, 198, 234, 233), (200, 201, 237, 236), (211, 212, 248, 247), (180, 181, 217, 216), (214, 215, 251, 250), (194, 195, 231, 230), (191, 192, 228, 227), (208, 209, 245, 244), (205, 206, 242, 241), (188, 189, 225, 224), (185, 186, 222, 221), (202, 203, 239, 238), (199, 200, 236, 235), (213, 214, 250, 249), (215, 180, 216, 251), (182, 183, 219, 218), (193, 194, 230, 229), (196, 197, 233, 232), (210, 211, 247, 246), (207, 208, 244, 243), (190, 191, 227, 226), (187, 188, 224, 223), (201, 202, 238, 237), (204, 205, 241, 240), (271, 272, 308, 307), (246, 247, 283, 282), (226, 227, 263, 262), (223, 224, 260, 259), (240, 241, 277, 276), (237, 238, 274, 273), (217, 218, 254, 253), (220, 221, 257, 256), (234, 235, 271, 270), (231, 232, 268, 267), (248, 249, 285, 284), (245, 246, 282, 281), (225, 226, 262, 261), (228, 229, 265, 264), (239, 240, 276, 275), (242, 243, 279, 278), (222, 223, 259, 258), (219, 220, 256, 255), (236, 237, 273, 272), (233, 234, 270, 269), (247, 248, 284, 283), (216, 217, 253, 252), (250, 251, 287, 286), (230, 231, 267, 266), (227, 228, 264, 263), (244, 245, 281, 280), (241, 242, 278, 277), (221, 222, 258, 257), (224, 225, 261, 260), (238, 239, 275, 274), (235, 236, 272, 271), (249, 250, 286, 285), (218, 219, 255, 254), (251, 216, 252, 287), (232, 233, 269, 268), (229, 230, 266, 265), (302, 303, 339, 338), (274, 275, 311, 310), (285, 286, 322, 321), (254, 255, 291, 290), (287, 252, 288, 323), (268, 269, 305, 304), (265, 266, 302, 301), (282, 283, 319, 318), (279, 280, 316, 315), (262, 263, 299, 298), (259, 260, 296, 295), (276, 277, 313, 312), (273, 274, 310, 309), (256, 257, 293, 292), (253, 254, 290, 289), (267, 268, 304, 303), (270, 271, 307, 306), (284, 285, 321, 320), (281, 282, 318, 317), (264, 265, 301, 300), (261, 262, 298, 297), (278, 279, 315, 314), (275, 276, 312, 311), (258, 259, 295, 294), (255, 256, 292, 291), (272, 273, 309, 308), (269, 270, 306, 305), (283, 284, 320, 319), (286, 287, 323, 322), (252, 253, 289, 288), (263, 264, 300, 299), (266, 267, 303, 302), (280, 281, 317, 316), (277, 278, 314, 313), (260, 261, 297, 296), (257, 258, 294, 293), (330, 331, 367, 366), (299, 300, 336, 335), (313, 314, 350, 349), (316, 317, 353, 352), (296, 297, 333, 332), (293, 294, 330, 329), (310, 311, 347, 346), (307, 308, 344, 343), (321, 322, 358, 357), (323, 288, 324, 359), (290, 291, 327, 326), (304, 305, 341, 340), (301, 302, 338, 337), (318, 319, 355, 354), (315, 316, 352, 351), (295, 296, 332, 331), (298, 299, 335, 334), (309, 310, 346, 345), (312, 313, 349, 348), (292, 293, 329, 328), (289, 290, 326, 325), (306, 307, 343, 342), (303, 304, 340, 339), (317, 318, 354, 353), (320, 321, 357, 356), (300, 301, 337, 336), (297, 298, 334, 333), (314, 315, 351, 350), (311, 312, 348, 347), (291, 292, 328, 327), (294, 295, 331, 330), (308, 309, 345, 344), (305, 306, 342, 341), (319, 320, 356, 355), (288, 289, 325, 324), (322, 323, 359, 358), (392, 393, 429, 428), (327, 328, 364, 363), (341, 342, 378, 377), (344, 345, 381, 380), (355, 356, 392, 391), (324, 325, 361, 360), (358, 359, 395, 394), (338, 339, 375, 374), (335, 336, 372, 371), (352, 353, 389, 388), (349, 350, 386, 385), (332, 333, 369, 368), (329, 330, 366, 365), (346, 347, 383, 382), (343, 344, 380, 379), (357, 358, 394, 393), (326, 327, 363, 362), (359, 324, 360, 395), (337, 338, 374, 373), (340, 341, 377, 376), (354, 355, 391, 390), (351, 352, 388, 387), (334, 335, 371, 370), (331, 332, 368, 367), (348, 349, 385, 384), (345, 346, 382, 381), (328, 329, 365, 364), (325, 326, 362, 361), (342, 343, 379, 378), (339, 340, 376, 375), (356, 357, 393, 392), (353, 354, 390, 389), (333, 334, 370, 369), (336, 337, 373, 372), (350, 351, 387, 386), (347, 348, 384, 383), (420, 421, 457, 456), (389, 390, 426, 425), (372, 373, 409, 408), (369, 370, 406, 405), (383, 384, 420, 419), (386, 387, 423, 422), (366, 367, 403, 402), (363, 364, 400, 399), (380, 381, 417, 416), (377, 378, 414, 413), (391, 392, 428, 427), (394, 395, 431, 430), (360, 361, 397, 396), (374, 375, 411, 410), (371, 372, 408, 407), (388, 389, 425, 424), (385, 386, 422, 421), (365, 366, 402, 401), (368, 369, 405, 404), (379, 380, 416, 415), (382, 383, 419, 418), (393, 394, 430, 429), (362, 363, 399, 398), (395, 360, 396, 431), (376, 377, 413, 412), (373, 374, 410, 409), (387, 388, 424, 423), (390, 391, 427, 426), (370, 371, 407, 406), (367, 368, 404, 403), (384, 385, 421, 420), (381, 382, 418, 417), (361, 362, 398, 397), (364, 365, 401, 400), (378, 379, 415, 414), (375, 376, 412, 411), (448, 449, 485, 484), (417, 418, 454, 453), (400, 401, 437, 436), (397, 398, 434, 433), (411, 412, 448, 447), (414, 415, 451, 450), (425, 426, 462, 461), (428, 429, 465, 464), (408, 409, 445, 444), (405, 406, 442, 441), (422, 423, 459, 458), (419, 420, 456, 455), (402, 403, 439, 438), (399, 400, 436, 435), (416, 417, 453, 452), (413, 414, 450, 449), (427, 428, 464, 463), (396, 397, 433, 432), (430, 431, 467, 466), (407, 408, 444, 443), (410, 411, 447, 446), (424, 425, 461, 460), (421, 422, 458, 457), (404, 405, 441, 440), (401, 402, 438, 437), (418, 419, 455, 454), (415, 416, 452, 451), (429, 430, 466, 465), (398, 399, 435, 434), (431, 396, 432, 467), (412, 413, 449, 448), (409, 410, 446, 445), (426, 427, 463, 462), (423, 424, 460, 459), (403, 404, 440, 439), (406, 407, 443, 442), (473, 474, 510, 509), (445, 446, 482, 481), (462, 463, 499, 498), (459, 460, 496, 495), (442, 443, 479, 478), (439, 440, 476, 475), (453, 454, 490, 489), (456, 457, 493, 492), (436, 437, 473, 472), (433, 434, 470, 469), (450, 451, 487, 486), (447, 448, 484, 483), (464, 465, 501, 500), (461, 462, 498, 497), (444, 445, 481, 480), (441, 442, 478, 477), (458, 459, 495, 494), (455, 456, 492, 491), (435, 436, 472, 471), (438, 439, 475, 474), (449, 450, 486, 485), (452, 453, 489, 488), (463, 464, 500, 499), (432, 433, 469, 468), (466, 467, 503, 502), (446, 447, 483, 482), (443, 444, 480, 479), (457, 458, 494, 493), (460, 461, 497, 496), (440, 441, 477, 476), (437, 438, 474, 473), (454, 455, 491, 490), (451, 452, 488, 487), (465, 466, 502, 501), (467, 432, 468, 503), (434, 435, 471, 470), (535, 536, 572, 571), (476, 477, 513, 512), (490, 491, 527, 526), (487, 488, 524, 523), (501, 502, 538, 537), (470, 471, 507, 506), (503, 468, 504, 539), (481, 482, 518, 517), (484, 485, 521, 520), (495, 496, 532, 531), (498, 499, 535, 534), (478, 479, 515, 514), (475, 476, 512, 511), (492, 493, 529, 528), (489, 490, 526, 525), (472, 473, 509, 508), (469, 470, 506, 505), (486, 487, 523, 522), (483, 484, 520, 519), (500, 501, 537, 536), (497, 498, 534, 533), (477, 478, 514, 513), (480, 481, 517, 516), (494, 495, 531, 530), (491, 492, 528, 527), (474, 475, 511, 510), (471, 472, 508, 507), (488, 489, 525, 524), (485, 486, 522, 521), (499, 500, 536, 535), (468, 469, 505, 504), (502, 503, 539, 538), (482, 483, 519, 518), (479, 480, 516, 515), (496, 497, 533, 532), (493, 494, 530, 529), (566, 567, 603, 602), (538, 539, 575, 574), (504, 505, 541, 540), (518, 519, 555, 554), (515, 516, 552, 551), (532, 533, 569, 568), (529, 530, 566, 565), (512, 513, 549, 548), (509, 510, 546, 545), (523, 524, 560, 559), (526, 527, 563, 562), (537, 538, 574, 573), (506, 507, 543, 542), (539, 504, 540, 575), (520, 521, 557, 556), (517, 518, 554, 553), (534, 535, 571, 570), (531, 532, 568, 567), (514, 515, 551, 550), (511, 512, 548, 547), (528, 529, 565, 564), (525, 526, 562, 561), (505, 506, 542, 541), (508, 509, 545, 544), (519, 520, 556, 555), (522, 523, 559, 558), (536, 537, 573, 572), (533, 534, 570, 569), (516, 517, 553, 552), (513, 514, 550, 549), (527, 528, 564, 563), (530, 531, 567, 566), (510, 511, 547, 546), (507, 508, 544, 543), (524, 525, 561, 560), (521, 522, 558, 557), (594, 595, 631, 630), (563, 564, 600, 599), (543, 544, 580, 579), (546, 547, 583, 582), (560, 561, 597, 596), (557, 558, 594, 593), (571, 572, 608, 607), (540, 541, 577, 576), (574, 575, 611, 610), (551, 552, 588, 587), (554, 555, 591, 590), (565, 566, 602, 601), (568, 569, 605, 604), (548, 549, 585, 584), (545, 546, 582, 581), (562, 563, 599, 598), (559, 560, 596, 595), (573, 574, 610, 609), (542, 543, 579, 578), (575, 540, 576, 611), (556, 557, 593, 592), (553, 554, 590, 589), (570, 571, 607, 606), (567, 568, 604, 603), (547, 548, 584, 583), (550, 551, 587, 586), (564, 565, 601, 600), (561, 562, 598, 597), (544, 545, 581, 580), (541, 542, 578, 577), (558, 559, 595, 594), (555, 556, 592, 591), (569, 570, 606, 605), (572, 573, 609, 608), (552, 553, 589, 588), (549, 550, 586, 585), (622, 623, 659, 658), (591, 592, 628, 627), (608, 609, 645, 644), (605, 606, 642, 641), (588, 589, 625, 624), (585, 586, 622, 621), (602, 603, 639, 638), (599, 600, 636, 635), (582, 583, 619, 618), (579, 580, 616, 615), (593, 594, 630, 629), (596, 597, 633, 632), (607, 608, 644, 643), (576, 577, 613, 612), (610, 611, 647, 646), (590, 591, 627, 626), (587, 588, 624, 623), (604, 605, 641, 640), (601, 602, 638, 637), (584, 585, 621, 620), (581, 582, 618, 617), (598, 599, 635, 634), (595, 596, 632, 631), (609, 610, 646, 645), (611, 576, 612, 647), (578, 579, 615, 614), (589, 590, 626, 625), (592, 593, 629, 628), (606, 607, 643, 642), (603, 604, 640, 639), (586, 587, 623, 622), (583, 584, 620, 619), (597, 598, 634, 633), (600, 601, 637, 636), (580, 581, 617, 616), (577, 578, 614, 613), (683, 648, 649, 650, 651, 652, 653, 654, 655, 656, 657, 658, 659, 660, 661, 662, 663, 664, 665, 666, 667, 668, 669, 670, 671, 672, 673, 674, 675, 676, 677, 678, 679, 680, 681, 682), (619, 620, 656, 655), (636, 637, 673, 672), (633, 634, 670, 669), (613, 614, 650, 649), (616, 617, 653, 652), (630, 631, 667, 666), (627, 628, 664, 663), (644, 645, 681, 680), (641, 642, 678, 677), (621, 622, 658, 657), (624, 625, 661, 660), (635, 636, 672, 671), (638, 639, 675, 674), (618, 619, 655, 654), (615, 616, 652, 651), (632, 633, 669, 668), (629, 630, 666, 665), (643, 644, 680, 679), (612, 613, 649, 648), (646, 647, 683, 682), (626, 627, 663, 662), (623, 624, 660, 659), (640, 641, 677, 676), (637, 638, 674, 673), (617, 618, 654, 653), (620, 621, 657, 656), (634, 635, 671, 670), (631, 632, 668, 667), (645, 646, 682, 681), (614, 615, 651, 650), (647, 612, 648, 683), (628, 629, 665, 664), (625, 626, 662, 661), (639, 640, 676, 675), (642, 643, 679, 678), (687, 684, 685, 718, 719, 716, 717, 714, 715, 712, 713, 710, 711, 708, 709, 706, 707, 704, 705, 702, 703, 700, 701, 698, 699, 696, 697, 694, 695, 692, 693, 690, 691, 688, 689, 686), (53, 11, 695, 694), (27, 74, 708, 711), (77, 27, 711, 710), (50, 9, 693, 692), (9, 47, 690, 693), (74, 25, 709, 708), (3, 37, 684, 687), (25, 71, 706, 709), (7, 44, 688, 691), (47, 7, 691, 690), (23, 68, 704, 707), (71, 23, 707, 706), (37, 1, 685, 684), (5, 41, 686, 689), (44, 5, 689, 688), (21, 65, 702, 705), (68, 21, 705, 704), (1, 89, 718, 685), (41, 3, 687, 686), (19, 62, 700, 703), (65, 19, 703, 702), (35, 86, 716, 719), (89, 35, 719, 718), (17, 59, 698, 701), (62, 17, 701, 700), (33, 83, 714, 717), (86, 33, 717, 716), (15, 56, 696, 699), (59, 15, 699, 698), (83, 31, 715, 714), (31, 80, 712, 715), (13, 53, 694, 697), (56, 13, 697, 696), (29, 77, 710, 713), (80, 29, 713, 712)])
_uv = me_cylinder_002.uv_layers.new(name='UVMap')
_uv.uv.foreach_set('vector', [0.02467, 0.8695, 0.08119, 0.8202, 0.08477, 0.8247, 0.03663, 0.8843, 0.05273, 0.8939, 0.08961, 0.8276, 0.09444, 0.8305, 0.06883, 0.9036, 0.08715, 0.9069, 0.09994, 0.8315, 0.1054, 0.8325, 0.1055, 0.9103, 0.1238, 0.9069, 0.1109, 0.8315, 0.1164, 0.8305, 0.1421, 0.9036, 0.1582, 0.8939, 0.1213, 0.8276, 0.1261, 0.8247, 0.1743, 0.8843, 0.1862, 0.8695, 0.1297, 0.8202, 0.1333, 0.8158, 0.1982, 0.8547, 0.2046, 0.8366, 0.1352, 0.8103, 0.1371, 0.8049, 0.2109, 0.8184, 0.2109, 0.7991, 0.1371, 0.7991, 0.1371, 0.7933, 0.2109, 0.7798, 0.2046, 0.7617, 0.1352, 0.7879, 0.1333, 0.7824, 0.1982, 0.7435, 0.1862, 0.7287, 0.1297, 0.778, 0.1261, 0.7735, 0.1743, 0.714, 0.1582, 0.7043, 0.1213, 0.7706, 0.1165, 0.7678, 0.1421, 0.6946, 0.1238, 0.6913, 0.111, 0.7668, 0.1055, 0.7657, 0.1055, 0.6879, 0.08715, 0.6913, 0.09998, 0.7668, 0.09448, 0.7678, 0.06883, 0.6946, 0.05273, 0.7043, 0.08964, 0.7707, 0.0848, 0.7736, 0.03663, 0.714, 0.02467, 0.7287, 0.08121, 0.778, 0.07762, 0.7824, 0.01272, 0.7435, 0.00636, 0.7617, 0.07571, 0.7879, 0.07379, 0.7933, 3.191e-08, 0.7798, 0.0, 0.0, 0.0, 0.0, 0.0, 0.0, 0.0, 0.0, 0.00636, 0.8366, 0.07569, 0.8104, 0.0776, 0.8158, 0.01272, 0.8547, 1.915e-08, 0.7991, 0.07379, 0.7991, 0.07379, 0.8049, 0.0, 0.8184, 0.3173, 0.9005, 0.3109, 0.8824, 0.3758, 0.8579, 0.378, 0.8641, 0.9986, 0.2929, 0.9432, 0.2929, 0.9435, 0.2748, 0.9989, 0.2748, 0.9982, 0.3111, 0.9428, 0.3111, 0.9432, 0.2929, 0.9986, 0.2929, 3.191e-08, 0.7798, 0.07379, 0.7933, 0.07379, 0.7991, 1.915e-08, 0.7991, 0.9989, 0.2555, 0.9435, 0.2555, 0.9435, 0.2362, 0.9989, 0.2362, 0.9989, 0.2748, 0.9435, 0.2748, 0.9435, 0.2555, 0.9989, 0.2555, 0.0, 0.8184, 0.07379, 0.8049, 0.07569, 0.8104, 0.00636, 0.8366, 0.8876, 0.1851, 0.8322, 0.1851, 0.832, 0.1703, 0.8874, 0.1703, 0.8879, 0.1999, 0.8324, 0.1999, 0.8322, 0.1851, 0.8876, 0.1851, 0.01272, 0.7435, 0.07762, 0.7824, 0.07571, 0.7879, 0.00636, 0.7617, 0.888, 0.218, 0.8325, 0.218, 0.8324, 0.1999, 0.8879, 0.1999, 0.8881, 0.2362, 0.8326, 0.2362, 0.8325, 0.218, 0.888, 0.218, 0.03663, 0.714, 0.0848, 0.7736, 0.08121, 0.778, 0.02467, 0.7287, 0.8881, 0.2555, 0.8326, 0.2555, 0.8326, 0.2362, 0.8881, 0.2362, 0.8881, 0.2748, 0.8326, 0.2748, 0.8326, 0.2555, 0.8881, 0.2555, 0.06883, 0.6946, 0.09448, 0.7678, 0.08964, 0.7707, 0.05273, 0.7043, 0.888, 0.2929, 0.8325, 0.2929, 0.8326, 0.2748, 0.8881, 0.2748, 0.8879, 0.3111, 0.8324, 0.3111, 0.8325, 0.2929, 0.888, 0.2929, 0.1055, 0.6879, 0.1055, 0.7657, 0.09998, 0.7668, 0.08715, 0.6913, 0.8876, 0.3258, 0.8322, 0.3258, 0.8324, 0.3111, 0.8879, 0.3111, 0.8874, 0.3406, 0.832, 0.3406, 0.8322, 0.3258, 0.8876, 0.3258, 0.1421, 0.6946, 0.1165, 0.7678, 0.111, 0.7668, 0.1238, 0.6913, 0.9997, 0.01814, 0.9443, 0.01814, 0.9439, 9.939e-09, 0.9993, 0.0, 1.0, 0.03628, 0.9446, 0.03628, 0.9443, 0.01814, 0.9997, 0.01814, 0.1743, 0.714, 0.1261, 0.7735, 0.1213, 0.7706, 0.1582, 0.7043, 1.0, 0.05558, 0.9446, 0.05558, 0.9446, 0.03628, 1.0, 0.03628, 1.0, 0.07489, 0.9446, 0.07489, 0.9446, 0.05558, 1.0, 0.05558, 0.1982, 0.7435, 0.1333, 0.7824, 0.1297, 0.778, 0.1862, 0.7287, 0.9997, 0.09303, 0.9443, 0.09303, 0.9446, 0.07489, 1.0, 0.07489, 0.9993, 0.1112, 0.9439, 0.1112, 0.9443, 0.09303, 0.9997, 0.09303, 0.2109, 0.7798, 0.1371, 0.7933, 0.1352, 0.7879, 0.2046, 0.7617, 0.9987, 0.126, 0.9433, 0.126, 0.9439, 0.1112, 0.9993, 0.1112, 0.9981, 0.1407, 0.9427, 0.1407, 0.9433, 0.126, 0.9987, 0.126, 0.2109, 0.8184, 0.1371, 0.8049, 0.1371, 0.7991, 0.2109, 0.7991, 0.8879, 0.01479, 0.8325, 0.01479, 0.8319, 1.325e-08, 0.8873, 0.0, 0.8885, 0.02957, 0.8331, 0.02957, 0.8325, 0.01479, 0.8879, 0.01479, 0.1982, 0.8547, 0.1333, 0.8158, 0.1352, 0.8103, 0.2046, 0.8366, 0.8889, 0.04771, 0.8335, 0.04771, 0.8331, 0.02957, 0.8885, 0.02957, 0.8892, 0.06585, 0.8338, 0.06585, 0.8335, 0.04771, 0.8889, 0.04771, 0.1743, 0.8843, 0.1261, 0.8247, 0.1297, 0.8202, 0.1862, 0.8695, 0.8892, 0.08516, 0.8338, 0.08516, 0.8338, 0.06585, 0.8892, 0.06585, 0.8892, 0.1045, 0.8338, 0.1045, 0.8338, 0.08516, 0.8892, 0.08516, 0.1421, 0.9036, 0.1164, 0.8305, 0.1213, 0.8276, 0.1582, 0.8939, 0.8889, 0.1226, 0.8335, 0.1226, 0.8338, 0.1045, 0.8892, 0.1045, 0.8885, 0.1407, 0.8331, 0.1407, 0.8335, 0.1226, 0.8889, 0.1226, 0.1055, 0.9103, 0.1054, 0.8325, 0.1109, 0.8315, 0.1238, 0.9069, 0.8879, 0.1555, 0.8325, 0.1555, 0.8331, 0.1407, 0.8885, 0.1407, 0.8873, 0.1703, 0.8319, 0.1703, 0.8325, 0.1555, 0.8879, 0.1555, 0.06883, 0.9036, 0.09444, 0.8305, 0.09994, 0.8315, 0.08715, 0.9069, 0.9976, 0.1851, 0.9422, 0.1851, 0.9416, 0.1703, 0.997, 0.1703, 0.9982, 0.1999, 0.9428, 0.1999, 0.9422, 0.1851, 0.9976, 0.1851, 0.03663, 0.8843, 0.08477, 0.8247, 0.08961, 0.8276, 0.05273, 0.8939, 0.9986, 0.218, 0.9432, 0.218, 0.9428, 0.1999, 0.9982, 0.1999, 0.9989, 0.2362, 0.9435, 0.2362, 0.9432, 0.218, 0.9986, 0.218, 0.01272, 0.8547, 0.0776, 0.8158, 0.08119, 0.8202, 0.02467, 0.8695, 0.9435, 0.2362, 0.89, 0.2362, 0.8897, 0.218, 0.9432, 0.218, 0.9428, 0.1999, 0.8894, 0.1999, 0.8887, 0.1851, 0.9422, 0.1851, 0.8319, 0.1703, 0.7784, 0.1703, 0.779, 0.1555, 0.8325, 0.1555, 0.8331, 0.1407, 0.7797, 0.1407, 0.78, 0.1226, 0.8335, 0.1226, 0.8338, 0.1045, 0.7803, 0.1045, 0.7803, 0.08516, 0.8338, 0.08516, 0.8338, 0.06585, 0.7803, 0.06585, 0.78, 0.04771, 0.8335, 0.04771, 0.8331, 0.02957, 0.7797, 0.02957, 0.779, 0.01479, 0.8325, 0.01479, 0.9427, 0.1407, 0.8892, 0.1407, 0.8898, 0.126, 0.9433, 0.126, 0.9439, 0.1112, 0.8905, 0.1112, 0.8908, 0.09303, 0.9443, 0.09303, 0.9446, 0.07489, 0.8911, 0.07489, 0.8911, 0.05558, 0.9446, 0.05558, 0.9446, 0.03628, 0.8911, 0.03628, 0.8908, 0.01814, 0.9443, 0.01814, 0.832, 0.3406, 0.7784, 0.3406, 0.7786, 0.3258, 0.8322, 0.3258, 0.8324, 0.3111, 0.7789, 0.3111, 0.779, 0.2929, 0.8325, 0.2929, 0.8326, 0.2748, 0.7791, 0.2748, 0.7791, 0.2555, 0.8326, 0.2555, 0.8326, 0.2362, 0.7791, 0.2362, 0.779, 0.218, 0.8325, 0.218, 0.8324, 0.1999, 0.7789, 0.1999, 0.7786, 0.1851, 0.8322, 0.1851, 0.9435, 0.2748, 0.89, 0.2748, 0.89, 0.2555, 0.9435, 0.2555, 0.9428, 0.3111, 0.8894, 0.3111, 0.8897, 0.2929, 0.9432, 0.2929, 0.9432, 0.2929, 0.8897, 0.2929, 0.89, 0.2748, 0.9435, 0.2748, 0.9435, 0.2555, 0.89, 0.2555, 0.89, 0.2362, 0.9435, 0.2362, 0.8322, 0.1851, 0.7786, 0.1851, 0.7784, 0.1703, 0.832, 0.1703, 0.8325, 0.218, 0.779, 0.218, 0.7789, 0.1999, 0.8324, 0.1999, 0.8326, 0.2555, 0.7791, 0.2555, 0.7791, 0.2362, 0.8326, 0.2362, 0.8325, 0.2929, 0.779, 0.2929, 0.7791, 0.2748, 0.8326, 0.2748, 0.8322, 0.3258, 0.7786, 0.3258, 0.7789, 0.3111, 0.8324, 0.3111, 0.9443, 0.01814, 0.8908, 0.01814, 0.8905, 1.656e-08, 0.9439, 9.939e-09, 0.9446, 0.05558, 0.8911, 0.05558, 0.8911, 0.03628, 0.9446, 0.03628, 0.9443, 0.09303, 0.8908, 0.09303, 0.8911, 0.07489, 0.9446, 0.07489, 0.9433, 0.126, 0.8898, 0.126, 0.8905, 0.1112, 0.9439, 0.1112, 0.8325, 0.01479, 0.779, 0.01479, 0.7784, 3.313e-08, 0.8319, 1.325e-08, 0.8335, 0.04771, 0.78, 0.04771, 0.7797, 0.02957, 0.8331, 0.02957, 0.8338, 0.08516, 0.7803, 0.08516, 0.7803, 0.06585, 0.8338, 0.06585, 0.8335, 0.1226, 0.78, 0.1226, 0.7803, 0.1045, 0.8338, 0.1045, 0.8325, 0.1555, 0.779, 0.1555, 0.7797, 0.1407, 0.8331, 0.1407, 0.9422, 0.1851, 0.8887, 0.1851, 0.8881, 0.1703, 0.9416, 0.1703, 0.9432, 0.218, 0.8897, 0.218, 0.8894, 0.1999, 0.9428, 0.1999, 0.3996, 0.7336, 0.3947, 0.7338, 0.3924, 0.7248, 0.3978, 0.7246, 0.5155, 0.8643, 0.5091, 0.8824, 0.4442, 0.8579, 0.4464, 0.8516, 0.4908, 0.9153, 0.4789, 0.9301, 0.4338, 0.8743, 0.4379, 0.8692, 0.3293, 0.7746, 0.3412, 0.7598, 0.3863, 0.8156, 0.3822, 0.8207, 0.3046, 0.8256, 0.3109, 0.8075, 0.3758, 0.832, 0.3736, 0.8383, 0.5155, 0.8256, 0.5155, 0.845, 0.4464, 0.845, 0.4464, 0.8383, 0.5091, 0.8824, 0.5028, 0.9005, 0.4421, 0.8641, 0.4442, 0.8579, 0.3109, 0.8824, 0.3046, 0.8643, 0.3736, 0.8516, 0.3758, 0.8579, 0.3046, 0.8643, 0.3046, 0.845, 0.3736, 0.845, 0.3736, 0.8516, 0.3109, 0.8075, 0.3173, 0.7894, 0.378, 0.8258, 0.3758, 0.832, 0.5028, 0.7894, 0.5091, 0.8075, 0.4442, 0.832, 0.4421, 0.8258, 0.5155, 0.845, 0.5155, 0.8643, 0.4464, 0.8516, 0.4464, 0.845, 0.3412, 0.9301, 0.3293, 0.9153, 0.3822, 0.8692, 0.3863, 0.8743, 0.3046, 0.845, 0.3046, 0.8256, 0.3736, 0.8383, 0.3736, 0.845, 0.4789, 0.7598, 0.4908, 0.7746, 0.4379, 0.8207, 0.4338, 0.8156, 0.5091, 0.8075, 0.5155, 0.8256, 0.4464, 0.8383, 0.4442, 0.832, 0.3734, 0.9494, 0.3573, 0.9398, 0.3918, 0.8777, 0.3974, 0.881, 0.3293, 0.9153, 0.3173, 0.9005, 0.378, 0.8641, 0.3822, 0.8692, 0.4467, 0.7405, 0.4628, 0.7501, 0.4282, 0.8122, 0.4227, 0.8089, 0.4908, 0.7746, 0.5028, 0.7894, 0.4421, 0.8258, 0.4379, 0.8207, 0.41, 0.9561, 0.3917, 0.9528, 0.4037, 0.8822, 0.41, 0.8833, 0.3573, 0.9398, 0.3412, 0.9301, 0.3863, 0.8743, 0.3918, 0.8777, 0.41, 0.7338, 0.4284, 0.7371, 0.4164, 0.8077, 0.41, 0.8066, 0.4628, 0.7501, 0.4789, 0.7598, 0.4338, 0.8156, 0.4282, 0.8122, 0.4467, 0.9494, 0.4284, 0.9528, 0.4164, 0.8822, 0.4227, 0.881, 0.3917, 0.9528, 0.3734, 0.9494, 0.3974, 0.881, 0.4037, 0.8822, 0.4284, 0.7371, 0.4467, 0.7405, 0.4227, 0.8089, 0.4164, 0.8077, 0.3734, 0.7405, 0.3917, 0.7371, 0.4037, 0.8077, 0.3974, 0.8089, 0.4284, 0.9528, 0.41, 0.9561, 0.41, 0.8833, 0.4164, 0.8822, 0.4789, 0.9301, 0.4628, 0.9398, 0.4282, 0.8777, 0.4338, 0.8743, 0.3412, 0.7598, 0.3573, 0.7501, 0.3918, 0.8122, 0.3863, 0.8156, 0.3917, 0.7371, 0.41, 0.7338, 0.41, 0.8066, 0.4037, 0.8077, 0.5028, 0.9005, 0.4908, 0.9153, 0.4379, 0.8692, 0.4421, 0.8641, 0.4628, 0.9398, 0.4467, 0.9494, 0.4227, 0.881, 0.4282, 0.8777, 0.3173, 0.7894, 0.3293, 0.7746, 0.3822, 0.8207, 0.378, 0.8258, 0.3573, 0.7501, 0.3734, 0.7405, 0.3974, 0.8089, 0.3918, 0.8122, 0.4483, 0.7246, 0.443, 0.7243, 0.4467, 0.713, 0.453, 0.7133, 0.4166, 0.7331, 0.4106, 0.7332, 0.4096, 0.7242, 0.4161, 0.7241, 0.66, 0.3626, 0.6535, 0.3626, 0.653, 0.3536, 0.66, 0.3536, 0.6784, 0.3626, 0.6724, 0.3626, 0.6734, 0.3537, 0.6799, 0.3537, 0.4514, 0.7338, 0.4464, 0.7336, 0.4483, 0.7246, 0.4536, 0.7248, 0.4355, 0.7332, 0.4295, 0.7331, 0.43, 0.7241, 0.4365, 0.7242, 0.1309, 0.3216, 0.1369, 0.3215, 0.1384, 0.3305, 0.1319, 0.3306, 0.112, 0.3217, 0.1185, 0.3217, 0.1185, 0.3307, 0.1115, 0.3307, 0.4046, 0.0004503, 0.4106, 0.0005701, 0.4096, 0.009567, 0.4031, 0.009438, 0.4355, 0.0005701, 0.4415, 0.0004503, 0.443, 0.009438, 0.4365, 0.009567, 0.423, 0.0006899, 0.4295, 0.0006899, 0.43, 0.009697, 0.423, 0.009697, 0.4046, 0.7333, 0.3996, 0.7336, 0.3978, 0.7246, 0.4031, 0.7243, 0.09506, 0.3213, 0.09998, 0.3215, 0.09849, 0.3305, 0.09317, 0.3302, 0.6664, 0.3626, 0.66, 0.3626, 0.66, 0.3536, 0.6669, 0.3536, 0.6475, 0.3626, 0.6415, 0.3626, 0.64, 0.3537, 0.6465, 0.3537, 0.423, 0.7331, 0.4166, 0.7331, 0.4161, 0.7241, 0.423, 0.7241, 0.4415, 0.7333, 0.4355, 0.7332, 0.4365, 0.7242, 0.443, 0.7243, 0.1419, 0.3213, 0.1468, 0.3211, 0.1491, 0.33, 0.1437, 0.3302, 0.1249, 0.3217, 0.1309, 0.3216, 0.1319, 0.3306, 0.1254, 0.3307, 0.4166, 0.0006899, 0.423, 0.0006899, 0.423, 0.009697, 0.4161, 0.009697, 0.4464, 0.0002252, 0.4514, 0.0, 0.4536, 0.008951, 0.4483, 0.009194, 0.4295, 0.0006899, 0.4355, 0.0005701, 0.4365, 0.009567, 0.43, 0.009697, 0.106, 0.3216, 0.112, 0.3217, 0.1115, 0.3307, 0.105, 0.3306, 0.09014, 0.3211, 0.09506, 0.3213, 0.09317, 0.3302, 0.08786, 0.33, 0.3996, 0.0002252, 0.4046, 0.0004503, 0.4031, 0.009438, 0.3978, 0.009194, 0.6535, 0.3626, 0.6475, 0.3626, 0.6465, 0.3537, 0.653, 0.3536, 0.4295, 0.7331, 0.423, 0.7331, 0.423, 0.7241, 0.43, 0.7241, 0.4106, 0.7332, 0.4046, 0.7333, 0.4031, 0.7243, 0.4096, 0.7242, 0.6724, 0.3626, 0.6664, 0.3626, 0.6669, 0.3536, 0.6734, 0.3537, 0.1369, 0.3215, 0.1419, 0.3213, 0.1437, 0.3302, 0.1384, 0.3305, 0.4464, 0.7336, 0.4415, 0.7333, 0.443, 0.7243, 0.4483, 0.7246, 0.4415, 0.0004503, 0.4464, 0.0002252, 0.4483, 0.009194, 0.443, 0.009438, 0.1185, 0.3217, 0.1249, 0.3217, 0.1254, 0.3307, 0.1185, 0.3307, 0.09998, 0.3215, 0.106, 0.3216, 0.105, 0.3306, 0.09849, 0.3305, 0.3947, 1.325e-08, 0.3996, 0.0002252, 0.3978, 0.009194, 0.3924, 0.008951, 0.4106, 0.0005701, 0.4166, 0.0006899, 0.4161, 0.009697, 0.4096, 0.009567, 0.6517, 0.3425, 0.644, 0.3426, 0.6405, 0.3303, 0.6499, 0.3302, 0.443, 0.009438, 0.4483, 0.009194, 0.453, 0.02049, 0.4467, 0.02078, 0.1185, 0.3307, 0.1254, 0.3307, 0.1267, 0.3421, 0.1185, 0.3421, 0.09849, 0.3305, 0.105, 0.3306, 0.1025, 0.342, 0.09481, 0.3418, 0.4096, 0.009567, 0.4161, 0.009697, 0.4148, 0.02109, 0.4071, 0.02094, 0.3924, 0.008951, 0.3978, 0.009194, 0.3931, 0.02049, 0.3868, 0.02021, 0.3978, 0.7246, 0.3924, 0.7248, 0.3868, 0.7136, 0.3931, 0.7133, 0.4161, 0.7241, 0.4096, 0.7242, 0.4071, 0.7128, 0.4148, 0.7127, 0.66, 0.3536, 0.653, 0.3536, 0.6517, 0.3425, 0.66, 0.3425, 0.6799, 0.3537, 0.6734, 0.3537, 0.6759, 0.3426, 0.6836, 0.3426, 0.4365, 0.7242, 0.43, 0.7241, 0.4313, 0.7127, 0.439, 0.7128, 0.4536, 0.7248, 0.4483, 0.7246, 0.453, 0.7133, 0.4593, 0.7136, 0.1115, 0.3307, 0.1185, 0.3307, 0.1185, 0.3421, 0.1102, 0.3421, 0.1319, 0.3306, 0.1384, 0.3305, 0.1421, 0.3418, 0.1344, 0.342, 0.4031, 0.009438, 0.4096, 0.009567, 0.4071, 0.02094, 0.3994, 0.02078, 0.4365, 0.009567, 0.443, 0.009438, 0.4467, 0.02078, 0.439, 0.02094, 0.423, 0.009697, 0.43, 0.009697, 0.4313, 0.02109, 0.423, 0.02109, 0.09317, 0.3302, 0.09849, 0.3305, 0.09481, 0.3418, 0.08851, 0.3415, 0.4031, 0.7243, 0.3978, 0.7246, 0.3931, 0.7133, 0.3994, 0.713, 0.6465, 0.3537, 0.64, 0.3537, 0.6363, 0.3426, 0.644, 0.3426, 0.6669, 0.3536, 0.66, 0.3536, 0.66, 0.3425, 0.6682, 0.3425, 0.423, 0.7241, 0.4161, 0.7241, 0.4148, 0.7127, 0.423, 0.7127, 0.443, 0.7243, 0.4365, 0.7242, 0.439, 0.7128, 0.4467, 0.713, 0.1437, 0.3302, 0.1491, 0.33, 0.1547, 0.3413, 0.1484, 0.3415, 0.1254, 0.3307, 0.1319, 0.3306, 0.1344, 0.342, 0.1267, 0.3421, 0.4161, 0.009697, 0.423, 0.009697, 0.423, 0.02109, 0.4148, 0.02109, 0.43, 0.009697, 0.4365, 0.009567, 0.439, 0.02094, 0.4313, 0.02109, 0.4483, 0.009194, 0.4536, 0.008951, 0.4593, 0.02021, 0.453, 0.02049, 0.08786, 0.33, 0.09317, 0.3302, 0.08851, 0.3415, 0.08222, 0.3413, 0.105, 0.3306, 0.1115, 0.3307, 0.1102, 0.3421, 0.1025, 0.342, 0.3978, 0.009194, 0.4031, 0.009438, 0.3994, 0.02078, 0.3931, 0.02049, 0.653, 0.3536, 0.6465, 0.3537, 0.644, 0.3426, 0.6517, 0.3425, 0.4096, 0.7242, 0.4031, 0.7243, 0.3994, 0.713, 0.4071, 0.7128, 0.43, 0.7241, 0.423, 0.7241, 0.423, 0.7127, 0.4313, 0.7127, 0.1384, 0.3305, 0.1437, 0.3302, 0.1484, 0.3415, 0.1421, 0.3418, 0.6734, 0.3537, 0.6669, 0.3536, 0.6682, 0.3425, 0.6759, 0.3426, 0.1285, 0.3548, 0.1379, 0.3546, 0.1425, 0.3732, 0.1309, 0.3735, 0.2637, 0.3983, 0.2637, 0.3897, 0.274, 0.3878, 0.274, 0.3983, 0.4071, 0.7128, 0.3994, 0.713, 0.3941, 0.7004, 0.4036, 0.7003, 0.4313, 0.7127, 0.423, 0.7127, 0.423, 0.7001, 0.4331, 0.7001, 0.6759, 0.3426, 0.6682, 0.3425, 0.67, 0.3302, 0.6794, 0.3303, 0.2844, 0.3897, 0.2844, 0.3983, 0.274, 0.3983, 0.274, 0.3878, 0.2503, 0.3916, 0.2489, 0.4, 0.2387, 0.3981, 0.2404, 0.3878, 0.2489, 0.4168, 0.2503, 0.4252, 0.2404, 0.4289, 0.2387, 0.4186, 0.1185, 0.3421, 0.1267, 0.3421, 0.1285, 0.3548, 0.1185, 0.3548, 0.09481, 0.3418, 0.1025, 0.342, 0.09898, 0.3546, 0.08954, 0.3544, 0.4071, 0.02094, 0.4148, 0.02109, 0.413, 0.03372, 0.4036, 0.03353, 0.2637, 0.4068, 0.2637, 0.3983, 0.274, 0.3983, 0.274, 0.4087, 0.4148, 0.7127, 0.4071, 0.7128, 0.4036, 0.7003, 0.413, 0.7001, 0.2623, 0.4, 0.2608, 0.4084, 0.2503, 0.4084, 0.252, 0.3981, 0.6836, 0.3426, 0.6759, 0.3426, 0.6794, 0.3303, 0.6889, 0.3304, 0.66, 0.3425, 0.6517, 0.3425, 0.6499, 0.3302, 0.66, 0.3302, 0.439, 0.7128, 0.4313, 0.7127, 0.4331, 0.7001, 0.4425, 0.7003, 0.2474, 0.4084, 0.2489, 0.4168, 0.2387, 0.4186, 0.2369, 0.4084, 0.1344, 0.342, 0.1421, 0.3418, 0.1474, 0.3544, 0.1379, 0.3546, 0.1102, 0.3421, 0.1185, 0.3421, 0.1185, 0.3548, 0.1084, 0.3548, 0.3994, 0.02078, 0.4071, 0.02094, 0.4036, 0.03353, 0.3941, 0.03334, 0.439, 0.02094, 0.4467, 0.02078, 0.452, 0.03334, 0.4425, 0.03353, 0.423, 0.02109, 0.4313, 0.02109, 0.4331, 0.03372, 0.423, 0.03372, 0.2623, 0.4168, 0.2637, 0.4252, 0.2538, 0.4289, 0.252, 0.4186, 0.2637, 0.3916, 0.2623, 0.4, 0.252, 0.3981, 0.2538, 0.3878, 0.644, 0.3426, 0.6363, 0.3426, 0.631, 0.3304, 0.6405, 0.3303, 0.6682, 0.3425, 0.66, 0.3425, 0.66, 0.3302, 0.67, 0.3302, 0.4467, 0.713, 0.439, 0.7128, 0.4425, 0.7003, 0.452, 0.7004, 0.423, 0.7127, 0.4148, 0.7127, 0.413, 0.7001, 0.423, 0.7001, 0.2844, 0.3983, 0.2844, 0.4068, 0.274, 0.4087, 0.274, 0.3983, 0.1267, 0.3421, 0.1344, 0.342, 0.1379, 0.3546, 0.1285, 0.3548, 0.4148, 0.02109, 0.423, 0.02109, 0.423, 0.03372, 0.413, 0.03372, 0.2489, 0.4, 0.2474, 0.4084, 0.2369, 0.4084, 0.2387, 0.3981, 0.4313, 0.02109, 0.439, 0.02094, 0.4425, 0.03353, 0.4331, 0.03372, 0.1025, 0.342, 0.1102, 0.3421, 0.1084, 0.3548, 0.09898, 0.3546, 0.2608, 0.4084, 0.2623, 0.4168, 0.252, 0.4186, 0.2503, 0.4084, 0.07324, 0.3726, 0.08274, 0.373, 0.07473, 0.4003, 0.06309, 0.3997, 0.1551, 0.354, 0.1628, 0.3537, 0.1732, 0.3721, 0.1637, 0.3726, 0.413, 0.03372, 0.423, 0.03372, 0.423, 0.05243, 0.4106, 0.05243, 0.4596, 0.03299, 0.4673, 0.03264, 0.4778, 0.0511, 0.4683, 0.05153, 0.4331, 0.03372, 0.4425, 0.03353, 0.4471, 0.0522, 0.4354, 0.05243, 0.09898, 0.3546, 0.1084, 0.3548, 0.1061, 0.3735, 0.0944, 0.3732, 0.07416, 0.3537, 0.08185, 0.354, 0.07324, 0.3726, 0.06373, 0.3721, 0.3864, 0.03299, 0.3941, 0.03334, 0.3873, 0.05197, 0.3778, 0.05153, 0.6499, 0.3302, 0.6405, 0.3303, 0.6359, 0.312, 0.6476, 0.312, 0.4036, 0.7003, 0.3941, 0.7004, 0.3873, 0.6818, 0.399, 0.6816, 0.4331, 0.7001, 0.423, 0.7001, 0.423, 0.6814, 0.4354, 0.6814, 0.6794, 0.3303, 0.67, 0.3302, 0.6724, 0.312, 0.684, 0.312, 0.1474, 0.3544, 0.1551, 0.354, 0.1637, 0.3726, 0.1542, 0.373, 0.4596, 0.7008, 0.452, 0.7004, 0.4588, 0.6818, 0.4683, 0.6823, 0.452, 0.03334, 0.4596, 0.03299, 0.4683, 0.05153, 0.4588, 0.05197, 0.08954, 0.3544, 0.09898, 0.3546, 0.0944, 0.3732, 0.08274, 0.373, 0.1185, 0.3548, 0.1285, 0.3548, 0.1309, 0.3735, 0.1185, 0.3735, 0.4036, 0.03353, 0.413, 0.03372, 0.4106, 0.05243, 0.399, 0.0522, 0.3787, 0.03264, 0.3864, 0.03299, 0.3778, 0.05153, 0.3683, 0.0511, 0.3864, 0.7008, 0.3787, 0.7011, 0.3683, 0.6827, 0.3778, 0.6823, 0.413, 0.7001, 0.4036, 0.7003, 0.399, 0.6816, 0.4106, 0.6814, 0.66, 0.3302, 0.6499, 0.3302, 0.6476, 0.312, 0.66, 0.312, 0.6889, 0.3304, 0.6794, 0.3303, 0.684, 0.312, 0.6957, 0.3121, 0.4425, 0.7003, 0.4331, 0.7001, 0.4354, 0.6814, 0.4471, 0.6816, 0.4673, 0.7011, 0.4596, 0.7008, 0.4683, 0.6823, 0.4778, 0.6827, 0.1379, 0.3546, 0.1474, 0.3544, 0.1542, 0.373, 0.1425, 0.3732, 0.1084, 0.3548, 0.1185, 0.3548, 0.1185, 0.3735, 0.1061, 0.3735, 0.3941, 0.03334, 0.4036, 0.03353, 0.399, 0.0522, 0.3873, 0.05197, 0.423, 0.03372, 0.4331, 0.03372, 0.4354, 0.05243, 0.423, 0.05243, 0.4425, 0.03353, 0.452, 0.03334, 0.4588, 0.05197, 0.4471, 0.0522, 0.3941, 0.7004, 0.3864, 0.7008, 0.3778, 0.6823, 0.3873, 0.6818, 0.08185, 0.354, 0.08954, 0.3544, 0.08274, 0.373, 0.07324, 0.3726, 0.6405, 0.3303, 0.631, 0.3304, 0.6242, 0.3121, 0.6359, 0.312, 0.67, 0.3302, 0.66, 0.3302, 0.66, 0.312, 0.6724, 0.312, 0.423, 0.7001, 0.413, 0.7001, 0.4106, 0.6814, 0.423, 0.6814, 0.452, 0.7004, 0.4425, 0.7003, 0.4471, 0.6816, 0.4588, 0.6818, 0.4525, 0.6543, 0.4382, 0.654, 0.4422, 0.6138, 0.4603, 0.6141, 0.3873, 0.6818, 0.3778, 0.6823, 0.3677, 0.6551, 0.3793, 0.6546, 0.6724, 0.312, 0.66, 0.312, 0.66, 0.2851, 0.6751, 0.2851, 0.6359, 0.312, 0.6242, 0.3121, 0.6162, 0.2853, 0.6305, 0.2852, 0.423, 0.6814, 0.4106, 0.6814, 0.4079, 0.654, 0.423, 0.654, 0.4588, 0.6818, 0.4471, 0.6816, 0.4525, 0.6543, 0.4668, 0.6546, 0.1637, 0.3726, 0.1732, 0.3721, 0.1855, 0.3992, 0.1738, 0.3997, 0.1309, 0.3735, 0.1425, 0.3732, 0.1479, 0.4005, 0.1336, 0.4008, 0.4106, 0.05243, 0.423, 0.05243, 0.423, 0.07978, 0.4079, 0.07978, 0.4354, 0.05243, 0.4471, 0.0522, 0.4525, 0.07949, 0.4382, 0.07978, 0.4683, 0.05153, 0.4778, 0.0511, 0.49, 0.07814, 0.4784, 0.07868, 0.0944, 0.3732, 0.1061, 0.3735, 0.1033, 0.4008, 0.089, 0.4005, 0.06373, 0.3721, 0.07324, 0.3726, 0.06309, 0.3997, 0.05146, 0.3992, 0.3778, 0.05153, 0.3873, 0.05197, 0.3793, 0.07921, 0.3677, 0.07868, 0.6476, 0.312, 0.6359, 0.312, 0.6305, 0.2852, 0.6448, 0.2851, 0.4354, 0.6814, 0.423, 0.6814, 0.423, 0.654, 0.4382, 0.654, 0.399, 0.6816, 0.3873, 0.6818, 0.3793, 0.6546, 0.3936, 0.6543, 0.1542, 0.373, 0.1637, 0.3726, 0.1738, 0.3997, 0.1622, 0.4003, 0.684, 0.312, 0.6724, 0.312, 0.6751, 0.2851, 0.6894, 0.2852, 0.4683, 0.6823, 0.4588, 0.6818, 0.4668, 0.6546, 0.4784, 0.6551, 0.4588, 0.05197, 0.4683, 0.05153, 0.4784, 0.07868, 0.4668, 0.07921, 0.1185, 0.3735, 0.1309, 0.3735, 0.1336, 0.4008, 0.1185, 0.4008, 0.08274, 0.373, 0.0944, 0.3732, 0.089, 0.4005, 0.07473, 0.4003, 0.3683, 0.0511, 0.3778, 0.05153, 0.3677, 0.07868, 0.356, 0.07814, 0.399, 0.0522, 0.4106, 0.05243, 0.4079, 0.07978, 0.3936, 0.07949, 0.3778, 0.6823, 0.3683, 0.6827, 0.356, 0.6556, 0.3677, 0.6551, 0.4106, 0.6814, 0.399, 0.6816, 0.3936, 0.6543, 0.4079, 0.654, 0.66, 0.312, 0.6476, 0.312, 0.6448, 0.2851, 0.66, 0.2851, 0.6957, 0.3121, 0.684, 0.312, 0.6894, 0.2852, 0.7037, 0.2853, 0.4778, 0.6827, 0.4683, 0.6823, 0.4784, 0.6551, 0.49, 0.6556, 0.4471, 0.6816, 0.4354, 0.6814, 0.4382, 0.654, 0.4525, 0.6543, 0.1425, 0.3732, 0.1542, 0.373, 0.1622, 0.4003, 0.1479, 0.4005, 0.1061, 0.3735, 0.1185, 0.3735, 0.1185, 0.4008, 0.1033, 0.4008, 0.3873, 0.05197, 0.399, 0.0522, 0.3936, 0.07949, 0.3793, 0.07921, 0.4471, 0.0522, 0.4588, 0.05197, 0.4668, 0.07921, 0.4525, 0.07949, 0.423, 0.05243, 0.4354, 0.05243, 0.4382, 0.07978, 0.423, 0.07978, 0.3858, 0.1197, 0.4038, 0.12, 0.4011, 0.1843, 0.3804, 0.1839, 0.49, 0.6556, 0.4784, 0.6551, 0.493, 0.6152, 0.5077, 0.6158, 0.1033, 0.4008, 0.1185, 0.4008, 0.1185, 0.4411, 0.09926, 0.4411, 0.1479, 0.4005, 0.1622, 0.4003, 0.1737, 0.4403, 0.1557, 0.4407, 0.3793, 0.07921, 0.3936, 0.07949, 0.3858, 0.1197, 0.3678, 0.1193, 0.4525, 0.07949, 0.4668, 0.07921, 0.4783, 0.1193, 0.4603, 0.1197, 0.423, 0.07978, 0.4382, 0.07978, 0.4422, 0.12, 0.423, 0.12, 0.06309, 0.3997, 0.07473, 0.4003, 0.06318, 0.4403, 0.04847, 0.4397, 0.3793, 0.6546, 0.3677, 0.6551, 0.3531, 0.6152, 0.3678, 0.6145, 0.6305, 0.2852, 0.6162, 0.2853, 0.6047, 0.2459, 0.6227, 0.2458, 0.6751, 0.2851, 0.66, 0.2851, 0.66, 0.2457, 0.6792, 0.2457, 0.423, 0.654, 0.4079, 0.654, 0.4038, 0.6138, 0.423, 0.6138, 0.4668, 0.6546, 0.4525, 0.6543, 0.4603, 0.6141, 0.4783, 0.6145, 0.1738, 0.3997, 0.1855, 0.3992, 0.2032, 0.439, 0.1884, 0.4397, 0.1336, 0.4008, 0.1479, 0.4005, 0.1557, 0.4407, 0.1377, 0.4411, 0.4079, 0.07978, 0.423, 0.07978, 0.423, 0.12, 0.4038, 0.12, 0.4784, 0.07868, 0.49, 0.07814, 0.5077, 0.1179, 0.493, 0.1186, 0.4382, 0.07978, 0.4525, 0.07949, 0.4603, 0.1197, 0.4422, 0.12, 0.05146, 0.3992, 0.06309, 0.3997, 0.04847, 0.4397, 0.03376, 0.439, 0.089, 0.4005, 0.1033, 0.4008, 0.09926, 0.4411, 0.08122, 0.4407, 0.3677, 0.07868, 0.3793, 0.07921, 0.3678, 0.1193, 0.3531, 0.1186, 0.6448, 0.2851, 0.6305, 0.2852, 0.6227, 0.2458, 0.6408, 0.2457, 0.3936, 0.6543, 0.3793, 0.6546, 0.3678, 0.6145, 0.3858, 0.6141, 0.4382, 0.654, 0.423, 0.654, 0.423, 0.6138, 0.4422, 0.6138, 0.6894, 0.2852, 0.6751, 0.2851, 0.6792, 0.2457, 0.6972, 0.2458, 0.1622, 0.4003, 0.1738, 0.3997, 0.1884, 0.4397, 0.1737, 0.4403, 0.4784, 0.6551, 0.4668, 0.6546, 0.4783, 0.6145, 0.493, 0.6152, 0.4668, 0.07921, 0.4784, 0.07868, 0.493, 0.1186, 0.4783, 0.1193, 0.1185, 0.4008, 0.1336, 0.4008, 0.1377, 0.4411, 0.1185, 0.4411, 0.07473, 0.4003, 0.089, 0.4005, 0.08122, 0.4407, 0.06318, 0.4403, 0.3936, 0.07949, 0.4079, 0.07978, 0.4038, 0.12, 0.3858, 0.1197, 0.356, 0.07814, 0.3677, 0.07868, 0.3531, 0.1186, 0.3383, 0.1179, 0.4079, 0.654, 0.3936, 0.6543, 0.3858, 0.6141, 0.4038, 0.6138, 0.3677, 0.6551, 0.356, 0.6556, 0.3383, 0.6158, 0.3531, 0.6152, 0.66, 0.2851, 0.6448, 0.2851, 0.6408, 0.2457, 0.66, 0.2457, 0.7037, 0.2853, 0.6894, 0.2852, 0.6972, 0.2458, 0.7152, 0.2459, 0.7026, 0.182, 0.6819, 0.1818, 0.6855, 0.09754, 0.7095, 0.09771, 0.3383, 0.1179, 0.3531, 0.1186, 0.343, 0.1827, 0.3262, 0.182, 0.3531, 0.6152, 0.3383, 0.6158, 0.3262, 0.5518, 0.343, 0.5511, 0.4038, 0.6138, 0.3858, 0.6141, 0.3804, 0.5499, 0.4011, 0.5495, 0.7152, 0.2459, 0.6972, 0.2458, 0.7026, 0.182, 0.7232, 0.1821, 0.66, 0.2457, 0.6408, 0.2457, 0.638, 0.1818, 0.66, 0.1818, 0.4603, 0.6141, 0.4422, 0.6138, 0.445, 0.5495, 0.4656, 0.5499, 0.5077, 0.6158, 0.493, 0.6152, 0.5031, 0.5511, 0.5199, 0.5518, 0.1557, 0.4407, 0.1737, 0.4403, 0.1817, 0.5045, 0.1611, 0.505, 0.09926, 0.4411, 0.1185, 0.4411, 0.1185, 0.5054, 0.0965, 0.5054, 0.3678, 0.1193, 0.3858, 0.1197, 0.3804, 0.1839, 0.3598, 0.1835, 0.423, 0.12, 0.4422, 0.12, 0.445, 0.1843, 0.423, 0.1843, 0.4603, 0.1197, 0.4783, 0.1193, 0.4863, 0.1835, 0.4656, 0.1839, 0.04847, 0.4397, 0.06318, 0.4403, 0.05522, 0.5045, 0.0384, 0.5038, 0.3678, 0.6145, 0.3531, 0.6152, 0.343, 0.5511, 0.3598, 0.5503, 0.6227, 0.2458, 0.6047, 0.2459, 0.5967, 0.1821, 0.6174, 0.182, 0.6792, 0.2457, 0.66, 0.2457, 0.66, 0.1818, 0.6819, 0.1818, 0.4783, 0.6145, 0.4603, 0.6141, 0.4656, 0.5499, 0.4863, 0.5503, 0.423, 0.6138, 0.4038, 0.6138, 0.4011, 0.5495, 0.423, 0.5495, 0.1377, 0.4411, 0.1557, 0.4407, 0.1611, 0.505, 0.1404, 0.5054, 0.1884, 0.4397, 0.2032, 0.439, 0.2153, 0.503, 0.1985, 0.5038, 0.4038, 0.12, 0.423, 0.12, 0.423, 0.1843, 0.4011, 0.1843, 0.493, 0.1186, 0.5077, 0.1179, 0.5199, 0.182, 0.5031, 0.1827, 0.4422, 0.12, 0.4603, 0.1197, 0.4656, 0.1839, 0.445, 0.1843, 0.08122, 0.4407, 0.09926, 0.4411, 0.0965, 0.5054, 0.07586, 0.505, 0.03376, 0.439, 0.04847, 0.4397, 0.0384, 0.5038, 0.02157, 0.503, 0.6408, 0.2457, 0.6227, 0.2458, 0.6174, 0.182, 0.638, 0.1818, 0.3531, 0.1186, 0.3678, 0.1193, 0.3598, 0.1835, 0.343, 0.1827, 0.3858, 0.6141, 0.3678, 0.6145, 0.3598, 0.5503, 0.3804, 0.5499, 0.4422, 0.6138, 0.423, 0.6138, 0.423, 0.5495, 0.445, 0.5495, 0.6972, 0.2458, 0.6792, 0.2457, 0.6819, 0.1818, 0.7026, 0.182, 0.1737, 0.4403, 0.1884, 0.4397, 0.1985, 0.5038, 0.1817, 0.5045, 0.4783, 0.1193, 0.493, 0.1186, 0.5031, 0.1827, 0.4863, 0.1835, 0.493, 0.6152, 0.4783, 0.6145, 0.4863, 0.5503, 0.5031, 0.5511, 0.1185, 0.4411, 0.1377, 0.4411, 0.1404, 0.5054, 0.1185, 0.5054, 0.06318, 0.4403, 0.08122, 0.4407, 0.07586, 0.505, 0.05522, 0.5045, 0.06894, 0.5898, 0.09293, 0.5903, 0.09161, 0.6702, 0.06637, 0.6697, 0.1817, 0.5045, 0.1985, 0.5038, 0.2115, 0.5884, 0.192, 0.5893, 0.5031, 0.5511, 0.4863, 0.5503, 0.4965, 0.4655, 0.5161, 0.4664, 0.4863, 0.1835, 0.5031, 0.1827, 0.5161, 0.2674, 0.4965, 0.2683, 0.05522, 0.5045, 0.07586, 0.505, 0.06894, 0.5898, 0.04496, 0.5893, 0.1185, 0.5054, 0.1404, 0.5054, 0.144, 0.5903, 0.1185, 0.5903, 0.3262, 0.182, 0.343, 0.1827, 0.33, 0.2674, 0.3104, 0.2665, 0.3804, 0.1839, 0.4011, 0.1843, 0.3975, 0.2692, 0.3735, 0.2687, 0.343, 0.5511, 0.3262, 0.5518, 0.3104, 0.4673, 0.33, 0.4664, 0.4011, 0.5495, 0.3804, 0.5499, 0.3735, 0.4651, 0.3975, 0.4646, 0.66, 0.1818, 0.638, 0.1818, 0.6344, 0.09754, 0.66, 0.09754, 0.7232, 0.1821, 0.7026, 0.182, 0.7095, 0.09771, 0.7335, 0.09788, 0.4656, 0.5499, 0.445, 0.5495, 0.4486, 0.4646, 0.4726, 0.4651, 0.5199, 0.5518, 0.5031, 0.5511, 0.5161, 0.4664, 0.5357, 0.4673, 0.1611, 0.505, 0.1817, 0.5045, 0.192, 0.5893, 0.168, 0.5898, 0.0965, 0.5054, 0.1185, 0.5054, 0.1185, 0.5903, 0.09293, 0.5903, 0.3598, 0.1835, 0.3804, 0.1839, 0.3735, 0.2687, 0.3495, 0.2683, 0.4656, 0.1839, 0.4863, 0.1835, 0.4965, 0.2683, 0.4726, 0.2687, 0.423, 0.1843, 0.445, 0.1843, 0.4486, 0.2692, 0.423, 0.2692, 0.3598, 0.5503, 0.343, 0.5511, 0.33, 0.4664, 0.3495, 0.4655, 0.0384, 0.5038, 0.05522, 0.5045, 0.04496, 0.5893, 0.0254, 0.5884, 0.6174, 0.182, 0.5967, 0.1821, 0.5865, 0.09788, 0.6104, 0.09771, 0.6819, 0.1818, 0.66, 0.1818, 0.66, 0.09754, 0.6855, 0.09754, 0.423, 0.5495, 0.4011, 0.5495, 0.3975, 0.4646, 0.423, 0.4646, 0.4863, 0.5503, 0.4656, 0.5499, 0.4726, 0.4651, 0.4965, 0.4655, 0.1985, 0.5038, 0.2153, 0.503, 0.2311, 0.5875, 0.2115, 0.5884, 0.1404, 0.5054, 0.1611, 0.505, 0.168, 0.5898, 0.144, 0.5903, 0.4011, 0.1843, 0.423, 0.1843, 0.423, 0.2692, 0.3975, 0.2692, 0.5031, 0.1827, 0.5199, 0.182, 0.5357, 0.2665, 0.5161, 0.2674, 0.445, 0.1843, 0.4656, 0.1839, 0.4726, 0.2687, 0.4486, 0.2692, 0.07586, 0.505, 0.0965, 0.5054, 0.09293, 0.5903, 0.06894, 0.5898, 0.02157, 0.503, 0.0384, 0.5038, 0.0254, 0.5884, 0.005845, 0.5875, 0.343, 0.1827, 0.3598, 0.1835, 0.3495, 0.2683, 0.33, 0.2674, 0.638, 0.1818, 0.6174, 0.182, 0.6104, 0.09771, 0.6344, 0.09754, 0.445, 0.5495, 0.423, 0.5495, 0.423, 0.4646, 0.4486, 0.4646, 0.3804, 0.5499, 0.3598, 0.5503, 0.3495, 0.4655, 0.3735, 0.4651, 0.5004, 0.3857, 0.4751, 0.3852, 0.4751, 0.3674, 0.5004, 0.3679, 0.005845, 0.5875, 0.0254, 0.5884, 0.02057, 0.6682, 0.0, 0.6673, 0.33, 0.2674, 0.3495, 0.2683, 0.3457, 0.3481, 0.3251, 0.3472, 0.6344, 0.09754, 0.6104, 0.09771, 0.6079, 0.01796, 0.6331, 0.01778, 0.3735, 0.4651, 0.3495, 0.4655, 0.3457, 0.3857, 0.371, 0.3852, 0.4486, 0.4646, 0.423, 0.4646, 0.423, 0.3847, 0.4499, 0.3847, 0.192, 0.5893, 0.2115, 0.5884, 0.2163, 0.6682, 0.1958, 0.6692, 0.7095, 0.09771, 0.6855, 0.09754, 0.6868, 0.01778, 0.712, 0.01796, 0.5161, 0.4664, 0.4965, 0.4655, 0.5004, 0.3857, 0.5209, 0.3866, 0.4965, 0.2683, 0.5161, 0.2674, 0.5209, 0.3472, 0.5004, 0.3481, 0.1185, 0.5903, 0.144, 0.5903, 0.1453, 0.6702, 0.1185, 0.6702, 0.04496, 0.5893, 0.06894, 0.5898, 0.06637, 0.6697, 0.04114, 0.6692, 0.3735, 0.2687, 0.3975, 0.2692, 0.3962, 0.3491, 0.371, 0.3486, 0.3104, 0.2665, 0.33, 0.2674, 0.3251, 0.3472, 0.3046, 0.3462, 0.33, 0.4664, 0.3104, 0.4673, 0.3046, 0.3875, 0.3251, 0.3866, 0.3975, 0.4646, 0.3735, 0.4651, 0.371, 0.3852, 0.3962, 0.3847, 0.66, 0.09754, 0.6344, 0.09754, 0.6331, 0.01778, 0.66, 0.01778, 0.7335, 0.09788, 0.7095, 0.09771, 0.712, 0.01796, 0.7373, 0.01814, 0.5357, 0.4673, 0.5161, 0.4664, 0.5209, 0.3866, 0.5415, 0.3875, 0.4726, 0.4651, 0.4486, 0.4646, 0.4499, 0.3847, 0.4751, 0.3852, 0.09293, 0.5903, 0.1185, 0.5903, 0.1185, 0.6702, 0.09161, 0.6702, 0.168, 0.5898, 0.192, 0.5893, 0.1958, 0.6692, 0.1705, 0.6697, 0.3495, 0.2683, 0.3735, 0.2687, 0.371, 0.3486, 0.3457, 0.3481, 0.4726, 0.2687, 0.4965, 0.2683, 0.5004, 0.3481, 0.4751, 0.3486, 0.423, 0.2692, 0.4486, 0.2692, 0.4499, 0.3491, 0.423, 0.3491, 0.0254, 0.5884, 0.04496, 0.5893, 0.04114, 0.6692, 0.02057, 0.6682, 0.3495, 0.4655, 0.33, 0.4664, 0.3251, 0.3866, 0.3457, 0.3857, 0.6855, 0.09754, 0.66, 0.09754, 0.66, 0.01778, 0.6868, 0.01778, 0.6104, 0.09771, 0.5865, 0.09788, 0.5826, 0.01814, 0.6079, 0.01796, 0.423, 0.4646, 0.3975, 0.4646, 0.3962, 0.3847, 0.423, 0.3847, 0.4965, 0.4655, 0.4726, 0.4651, 0.4751, 0.3852, 0.5004, 0.3857, 0.2115, 0.5884, 0.2311, 0.5875, 0.2369, 0.6673, 0.2163, 0.6682, 0.144, 0.5903, 0.168, 0.5898, 0.1705, 0.6697, 0.1453, 0.6702, 0.3975, 0.2692, 0.423, 0.2692, 0.423, 0.3491, 0.3962, 0.3491, 0.4486, 0.2692, 0.4726, 0.2687, 0.4751, 0.3486, 0.4499, 0.3491, 0.5161, 0.2674, 0.5357, 0.2665, 0.5415, 0.3462, 0.5209, 0.3472, 0.01837, 0.2408, 0.009184, 0.2146, 0.01634, 0.2119, 0.02506, 0.2368, 0.423, 0.3847, 0.3962, 0.3847, 0.3962, 0.3669, 0.423, 0.3669, 0.7578, 0.01848, 0.7373, 0.01814, 0.7373, 0.0003566, 0.7578, 0.0006917, 0.1453, 0.6702, 0.1705, 0.6697, 0.1705, 0.6874, 0.1453, 0.6879, 0.3962, 0.3491, 0.423, 0.3491, 0.423, 0.3669, 0.3962, 0.3669, 0.5209, 0.3472, 0.5415, 0.3462, 0.5415, 0.364, 0.5209, 0.3649, 0.4499, 0.3491, 0.4751, 0.3486, 0.4751, 0.3664, 0.4499, 0.3669, 0.0, 0.6673, 0.02057, 0.6682, 0.02057, 0.686, 0.0, 0.6851, 0.06637, 0.6697, 0.09161, 0.6702, 0.09161, 0.6879, 0.06637, 0.6874, 0.6331, 0.01778, 0.6079, 0.01796, 0.6079, 0.0001783, 0.6331, 0.0, 0.5621, 0.01848, 0.5415, 0.01881, 0.5415, 0.001027, 0.5621, 0.0006917, 0.371, 0.3852, 0.3457, 0.3857, 0.3457, 0.3679, 0.371, 0.3674, 0.4499, 0.3847, 0.423, 0.3847, 0.423, 0.3669, 0.4499, 0.3669, 0.712, 0.01796, 0.6868, 0.01778, 0.6868, 0.0, 0.712, 0.0001784, 0.7784, 0.01881, 0.7578, 0.01848, 0.7578, 0.0006917, 0.7784, 0.001027, 0.5209, 0.3866, 0.5004, 0.3857, 0.5004, 0.3679, 0.5209, 0.3688, 0.5004, 0.3481, 0.5209, 0.3472, 0.5209, 0.3649, 0.5004, 0.3659, 0.1185, 0.6702, 0.1453, 0.6702, 0.1453, 0.6879, 0.1185, 0.6879, 0.04114, 0.6692, 0.06637, 0.6697, 0.06637, 0.6874, 0.04114, 0.6869, 0.371, 0.3486, 0.3962, 0.3491, 0.3962, 0.3669, 0.371, 0.3664, 0.5826, 0.01814, 0.5621, 0.01848, 0.5621, 0.0006917, 0.5826, 0.0003566, 0.3962, 0.3847, 0.371, 0.3852, 0.371, 0.3674, 0.3962, 0.3669, 0.3251, 0.3866, 0.3046, 0.3875, 0.3046, 0.3698, 0.3251, 0.3688, 0.66, 0.01778, 0.6331, 0.01778, 0.6331, 0.0, 0.66, 0.0, 0.7373, 0.01814, 0.712, 0.01796, 0.712, 0.0001784, 0.7373, 0.0003566, 0.4751, 0.3852, 0.4499, 0.3847, 0.4499, 0.3669, 0.4751, 0.3674, 0.5415, 0.3875, 0.5209, 0.3866, 0.5209, 0.3688, 0.5415, 0.3698, 0.1705, 0.6697, 0.1958, 0.6692, 0.1958, 0.6869, 0.1705, 0.6874, 0.09161, 0.6702, 0.1185, 0.6702, 0.1185, 0.6879, 0.09161, 0.6879, 0.3457, 0.3481, 0.371, 0.3486, 0.371, 0.3664, 0.3457, 0.3659, 0.4751, 0.3486, 0.5004, 0.3481, 0.5004, 0.3659, 0.4751, 0.3664, 0.423, 0.3491, 0.4499, 0.3491, 0.4499, 0.3669, 0.423, 0.3669, 0.02057, 0.6682, 0.04114, 0.6692, 0.04114, 0.6869, 0.02057, 0.686, 0.3457, 0.3857, 0.3251, 0.3866, 0.3251, 0.3688, 0.3457, 0.3679, 0.6079, 0.01796, 0.5826, 0.01814, 0.5826, 0.0003566, 0.6079, 0.0001783, 0.6868, 0.01778, 0.66, 0.01778, 0.66, 0.0, 0.6868, 0.0, 0.654, 0.9973, 0.6285, 0.9973, 0.6292, 0.938, 0.654, 0.938, 0.0, 0.1605, 0.0, 0.1327, 0.007614, 0.134, 0.007614, 0.1605, 0.009184, 0.1065, 0.01837, 0.08026, 0.02506, 0.08428, 0.01634, 0.1092, 0.2954, 0.1065, 0.3046, 0.1327, 0.297, 0.134, 0.2882, 0.1092, 0.2517, 0.03756, 0.2689, 0.05891, 0.2631, 0.06399, 0.2467, 0.0437, 0.07614, 0.2974, 0.05289, 0.2835, 0.05786, 0.2773, 0.07995, 0.2906, 0.1523, 0.3211, 0.1258, 0.3162, 0.1272, 0.3084, 0.1523, 0.313, 0.1787, 0.004841, 0.2052, 0.009681, 0.2025, 0.01722, 0.1774, 0.01262, 0.0994, 0.009681, 0.1258, 0.00484, 0.1272, 0.01262, 0.102, 0.01722, 0.2862, 0.2408, 0.2689, 0.2621, 0.2631, 0.2571, 0.2795, 0.2368, 0.2284, 0.2974, 0.2052, 0.3114, 0.2025, 0.3038, 0.2246, 0.2906, 0.0, 0.1884, 0.0, 0.1605, 0.007614, 0.1605, 0.007614, 0.187, 0.03563, 0.05891, 0.05289, 0.03756, 0.05786, 0.0437, 0.04146, 0.06399, 0.0, 0.1327, 0.009184, 0.1065, 0.01634, 0.1092, 0.007614, 0.134, 0.3046, 0.1605, 0.3046, 0.1884, 0.297, 0.187, 0.297, 0.1605, 0.2862, 0.08026, 0.2954, 0.1065, 0.2882, 0.1092, 0.2795, 0.08428, 0.03563, 0.2621, 0.01837, 0.2408, 0.02506, 0.2368, 0.04146, 0.2571, 0.0994, 0.3114, 0.07614, 0.2974, 0.07995, 0.2906, 0.102, 0.3038, 0.2284, 0.02362, 0.2517, 0.03756, 0.2467, 0.0437, 0.2246, 0.03046, 0.1523, 0.0, 0.1787, 0.004841, 0.1774, 0.01262, 0.1523, 0.008026, 0.1787, 0.3162, 0.1523, 0.3211, 0.1523, 0.313, 0.1774, 0.3084, 0.2517, 0.2835, 0.2284, 0.2974, 0.2246, 0.2906, 0.2467, 0.2773, 0.01837, 0.08026, 0.03563, 0.05891, 0.04146, 0.06399, 0.02506, 0.08428, 0.07614, 0.02362, 0.0994, 0.009681, 0.102, 0.01722, 0.07995, 0.03046, 0.3046, 0.1327, 0.3046, 0.1605, 0.297, 0.1605, 0.297, 0.134, 0.2954, 0.2146, 0.2862, 0.2408, 0.2795, 0.2368, 0.2882, 0.2119, 0.009184, 0.2146, 0.0, 0.1884, 0.007614, 0.187, 0.01634, 0.2119, 0.05289, 0.2835, 0.03563, 0.2621, 0.04146, 0.2571, 0.05786, 0.2773, 0.2689, 0.05891, 0.2862, 0.08026, 0.2795, 0.08428, 0.2631, 0.06399, 0.2052, 0.009681, 0.2284, 0.02362, 0.2246, 0.03046, 0.2025, 0.01722, 0.2052, 0.3114, 0.1787, 0.3162, 0.1774, 0.3084, 0.2025, 0.3038, 0.1258, 0.3162, 0.0994, 0.3114, 0.102, 0.3038, 0.1272, 0.3084, 0.1258, 0.00484, 0.1523, 0.0, 0.1523, 0.008026, 0.1272, 0.01262, 0.05289, 0.03756, 0.07614, 0.02362, 0.07995, 0.03046, 0.05786, 0.0437, 0.2689, 0.2621, 0.2517, 0.2835, 0.2467, 0.2773, 0.2631, 0.2571, 0.3046, 0.1884, 0.2954, 0.2146, 0.2882, 0.2119, 0.297, 0.187, 0.8316, 0.9349, 0.8082, 0.9351, 0.8219, 0.8352, 0.8411, 0.835, 0.7275, 0.9982, 0.7035, 0.9977, 0.7021, 0.9384, 0.7254, 0.9389, 0.7666, 0.6845, 0.747, 0.6842, 0.7444, 0.6247, 0.7634, 0.625, 0.7035, 0.6837, 0.6795, 0.6835, 0.6788, 0.624, 0.7021, 0.6242, 0.7861, 0.9951, 0.7666, 0.9959, 0.7702, 0.9365, 0.7892, 0.9358, 0.8536, 0.9939, 0.8296, 0.9942, 0.8316, 0.9349, 0.8549, 0.9347, 0.9526, 0.6814, 0.933, 0.6807, 0.9299, 0.6213, 0.9489, 0.622, 0.84, 0.6797, 0.8145, 0.68, 0.8147, 0.6207, 0.8395, 0.6204, 0.8895, 0.6797, 0.8655, 0.6795, 0.8643, 0.6202, 0.8876, 0.6204, 0.5806, 0.6839, 0.561, 0.6842, 0.5636, 0.6247, 0.5826, 0.6243, 0.9286, 0.9951, 0.9046, 0.9944, 0.9045, 0.9351, 0.9278, 0.9358, 0.6795, 0.9973, 0.654, 0.9973, 0.654, 0.938, 0.6788, 0.938, 0.6046, 0.9977, 0.5806, 0.9982, 0.5826, 0.9389, 0.6059, 0.9384, 0.654, 0.6835, 0.6285, 0.6835, 0.6292, 0.624, 0.654, 0.624, 0.7275, 0.6839, 0.7035, 0.6837, 0.7021, 0.6242, 0.7254, 0.6243, 0.747, 0.9991, 0.7275, 0.9982, 0.7254, 0.9389, 0.7444, 0.9398, 0.8057, 0.9944, 0.7861, 0.9951, 0.7892, 0.9358, 0.8082, 0.9351, 0.9135, 0.68, 0.8895, 0.6797, 0.8876, 0.6204, 0.9109, 0.6207, 0.7905, 0.6807, 0.7666, 0.6814, 0.7681, 0.622, 0.7914, 0.6213, 0.8655, 0.6795, 0.84, 0.6797, 0.8395, 0.6204, 0.8643, 0.6202, 0.8791, 0.9942, 0.8536, 0.9939, 0.8549, 0.9347, 0.8797, 0.9349, 0.9526, 0.9959, 0.9286, 0.9951, 0.9278, 0.9358, 0.9511, 0.9365, 0.561, 0.9991, 0.5415, 1.0, 0.5446, 0.9406, 0.5636, 0.9398, 0.6285, 0.9973, 0.6046, 0.9977, 0.6059, 0.9384, 0.6292, 0.938, 0.6795, 0.6835, 0.654, 0.6835, 0.654, 0.624, 0.6788, 0.624, 0.6046, 0.6837, 0.5806, 0.6839, 0.5826, 0.6243, 0.6059, 0.6242, 0.7035, 0.9977, 0.6795, 0.9973, 0.6788, 0.938, 0.7021, 0.9384, 0.7666, 1.0, 0.747, 0.9991, 0.7444, 0.9398, 0.7634, 0.9406, 0.747, 0.6842, 0.7275, 0.6839, 0.7254, 0.6243, 0.7444, 0.6247, 0.8145, 0.68, 0.7905, 0.6807, 0.7914, 0.6213, 0.8147, 0.6207, 0.8296, 0.9942, 0.8057, 0.9944, 0.8082, 0.9351, 0.8316, 0.9349, 0.9046, 0.9944, 0.8791, 0.9942, 0.8797, 0.9349, 0.9045, 0.9351, 0.5806, 0.9982, 0.561, 0.9991, 0.5636, 0.9398, 0.5826, 0.9389, 0.933, 0.6807, 0.9135, 0.68, 0.9109, 0.6207, 0.9299, 0.6213, 0.561, 0.6842, 0.5415, 0.6845, 0.5446, 0.625, 0.5636, 0.6247, 0.6285, 0.6835, 0.6046, 0.6837, 0.6059, 0.6242, 0.6292, 0.624, 0.6145, 0.5232, 0.5954, 0.5233, 0.631, 0.367, 0.6385, 0.3669, 0.9045, 0.9351, 0.8797, 0.9349, 0.8806, 0.835, 0.9009, 0.8352, 0.9299, 0.6213, 0.9109, 0.6207, 0.8972, 0.5207, 0.9128, 0.5213, 0.5826, 0.9389, 0.5636, 0.9398, 0.5798, 0.8395, 0.5954, 0.8388, 0.5636, 0.6247, 0.5446, 0.625, 0.5642, 0.5239, 0.5798, 0.5236, 0.6292, 0.624, 0.6059, 0.6242, 0.6145, 0.5232, 0.6337, 0.5231, 0.654, 0.938, 0.6292, 0.938, 0.6337, 0.838, 0.654, 0.838, 0.7254, 0.9389, 0.7021, 0.9384, 0.6935, 0.8384, 0.7127, 0.8388, 0.7021, 0.6242, 0.6788, 0.624, 0.6744, 0.5231, 0.6935, 0.5232, 0.7634, 0.625, 0.7444, 0.6247, 0.7283, 0.5236, 0.7439, 0.5239, 0.8549, 0.9347, 0.8316, 0.9349, 0.8411, 0.835, 0.8602, 0.8348, 0.7892, 0.9358, 0.7702, 0.9365, 0.7907, 0.8363, 0.8063, 0.8357, 0.9489, 0.622, 0.9299, 0.6213, 0.9128, 0.5213, 0.9284, 0.5218, 0.8395, 0.6204, 0.8147, 0.6207, 0.8182, 0.5207, 0.8386, 0.5205, 0.8876, 0.6204, 0.8643, 0.6202, 0.859, 0.5203, 0.8781, 0.5205, 0.9278, 0.9358, 0.9045, 0.9351, 0.9009, 0.8352, 0.92, 0.8357, 0.5826, 0.6243, 0.5636, 0.6247, 0.5798, 0.5236, 0.5954, 0.5233, 0.6059, 0.9384, 0.5826, 0.9389, 0.5954, 0.8388, 0.6145, 0.8384, 0.6788, 0.938, 0.654, 0.938, 0.654, 0.838, 0.6744, 0.838, 0.654, 0.624, 0.6292, 0.624, 0.6337, 0.5231, 0.654, 0.5231, 0.7254, 0.6243, 0.7021, 0.6242, 0.6935, 0.5232, 0.7127, 0.5233, 0.7444, 0.9398, 0.7254, 0.9389, 0.7127, 0.8388, 0.7283, 0.8395, 0.8082, 0.9351, 0.7892, 0.9358, 0.8063, 0.8357, 0.8219, 0.8352, 0.9109, 0.6207, 0.8876, 0.6204, 0.8781, 0.5205, 0.8972, 0.5207, 0.8643, 0.6202, 0.8395, 0.6204, 0.8386, 0.5205, 0.859, 0.5203, 0.7914, 0.6213, 0.7681, 0.622, 0.78, 0.5218, 0.7991, 0.5213, 0.9511, 0.9365, 0.9278, 0.9358, 0.92, 0.8357, 0.9392, 0.8363, 0.8797, 0.9349, 0.8549, 0.9347, 0.8602, 0.8348, 0.8806, 0.835, 0.5636, 0.9398, 0.5446, 0.9406, 0.5642, 0.8402, 0.5798, 0.8395, 0.6292, 0.938, 0.6059, 0.9384, 0.6145, 0.8384, 0.6337, 0.838, 0.6059, 0.6242, 0.5826, 0.6243, 0.5954, 0.5233, 0.6145, 0.5232, 0.6788, 0.624, 0.654, 0.624, 0.654, 0.5231, 0.6744, 0.5231, 0.7634, 0.9406, 0.7444, 0.9398, 0.7283, 0.8395, 0.7439, 0.8402, 0.7021, 0.9384, 0.6788, 0.938, 0.6744, 0.838, 0.6935, 0.8384, 0.7444, 0.6247, 0.7254, 0.6243, 0.7127, 0.5233, 0.7283, 0.5236, 0.8147, 0.6207, 0.7914, 0.6213, 0.7991, 0.5213, 0.8182, 0.5207, 0.3016, 0.744, 0.2989, 0.7518, 0.2961, 0.7596, 0.291, 0.766, 0.2859, 0.7723, 0.2789, 0.7765, 0.272, 0.7806, 0.2641, 0.7821, 0.2563, 0.7835, 0.2484, 0.7821, 0.2405, 0.7806, 0.2336, 0.7765, 0.2267, 0.7723, 0.2215, 0.766, 0.2164, 0.7596, 0.2137, 0.7518, 0.2109, 0.744, 0.2109, 0.7357, 0.2109, 0.7274, 0.2137, 0.7196, 0.2164, 0.7118, 0.2215, 0.7055, 0.2267, 0.6991, 0.2336, 0.695, 0.2405, 0.6908, 0.2484, 0.6894, 0.2563, 0.6879, 0.2641, 0.6894, 0.272, 0.6908, 0.2789, 0.695, 0.2859, 0.6991, 0.291, 0.7055, 0.2961, 0.7118, 0.2989, 0.7196, 0.3016, 0.7274, 0.3016, 0.7357, 0.6744, 0.5231, 0.654, 0.5231, 0.654, 0.3669, 0.662, 0.3669, 0.6935, 0.8384, 0.6744, 0.838, 0.662, 0.6845, 0.6695, 0.6847, 0.7439, 0.8402, 0.7283, 0.8395, 0.6832, 0.6851, 0.6893, 0.6854, 0.8182, 0.5207, 0.7991, 0.5213, 0.8217, 0.3673, 0.8292, 0.367, 0.7283, 0.5236, 0.7127, 0.5233, 0.6771, 0.367, 0.6832, 0.3671, 0.8411, 0.835, 0.8219, 0.8352, 0.8589, 0.6815, 0.8664, 0.6814, 0.9009, 0.8352, 0.8806, 0.835, 0.8819, 0.6814, 0.8899, 0.6815, 0.9128, 0.5213, 0.8972, 0.5207, 0.8602, 0.367, 0.8664, 0.3673, 0.5954, 0.8388, 0.5798, 0.8395, 0.6249, 0.6851, 0.631, 0.6848, 0.6337, 0.5231, 0.6145, 0.5232, 0.6385, 0.3669, 0.646, 0.3669, 0.5798, 0.5236, 0.5642, 0.5239, 0.6188, 0.3672, 0.6249, 0.3671, 0.7127, 0.8388, 0.6935, 0.8384, 0.6695, 0.6847, 0.6771, 0.6848, 0.654, 0.838, 0.6337, 0.838, 0.646, 0.6845, 0.654, 0.6845, 0.6935, 0.5232, 0.6744, 0.5231, 0.662, 0.3669, 0.6695, 0.3669, 0.7439, 0.5239, 0.7283, 0.5236, 0.6832, 0.3671, 0.6893, 0.3672, 0.8063, 0.8357, 0.7907, 0.8363, 0.8467, 0.682, 0.8528, 0.6817, 0.8602, 0.8348, 0.8411, 0.835, 0.8664, 0.6814, 0.8739, 0.6814, 0.9284, 0.5218, 0.9128, 0.5213, 0.8664, 0.3673, 0.8725, 0.3675, 0.8386, 0.5205, 0.8182, 0.5207, 0.8292, 0.367, 0.8372, 0.367, 0.8781, 0.5205, 0.859, 0.5203, 0.8452, 0.3669, 0.8527, 0.367, 0.92, 0.8357, 0.9009, 0.8352, 0.8899, 0.6815, 0.8974, 0.6817, 0.5954, 0.5233, 0.5798, 0.5236, 0.6249, 0.3671, 0.631, 0.367, 0.6145, 0.8384, 0.5954, 0.8388, 0.631, 0.6848, 0.6385, 0.6847, 0.6744, 0.838, 0.654, 0.838, 0.654, 0.6845, 0.662, 0.6845, 0.7127, 0.5233, 0.6935, 0.5232, 0.6695, 0.3669, 0.6771, 0.367, 0.654, 0.5231, 0.6337, 0.5231, 0.646, 0.3669, 0.654, 0.3669, 0.7283, 0.8395, 0.7127, 0.8388, 0.6771, 0.6848, 0.6832, 0.6851, 0.8219, 0.8352, 0.8063, 0.8357, 0.8528, 0.6817, 0.8589, 0.6815, 0.8972, 0.5207, 0.8781, 0.5205, 0.8527, 0.367, 0.8602, 0.367, 0.7991, 0.5213, 0.78, 0.5218, 0.8142, 0.3675, 0.8217, 0.3673, 0.859, 0.5203, 0.8386, 0.5205, 0.8372, 0.367, 0.8452, 0.3669, 0.8806, 0.835, 0.8602, 0.8348, 0.8739, 0.6814, 0.8819, 0.6814, 0.9392, 0.8363, 0.92, 0.8357, 0.8974, 0.6817, 0.9049, 0.682, 0.6337, 0.838, 0.6145, 0.8384, 0.6385, 0.6847, 0.646, 0.6845, 0.5798, 0.8395, 0.5642, 0.8402, 0.6188, 0.6854, 0.6249, 0.6851, 0.2479, 0.3288, 0.2527, 0.3259, 0.2576, 0.3231, 0.2631, 0.3221, 0.2686, 0.3211, 0.2741, 0.3221, 0.2796, 0.3231, 0.2844, 0.326, 0.2892, 0.3289, 0.2928, 0.3333, 0.2964, 0.3378, 0.2983, 0.3432, 0.3002, 0.3487, 0.3002, 0.3545, 0.3002, 0.3603, 0.2983, 0.3657, 0.2964, 0.3712, 0.2928, 0.3756, 0.2892, 0.38, 0.2844, 0.3829, 0.2796, 0.3858, 0.2741, 0.3868, 0.2686, 0.3878, 0.2631, 0.3868, 0.2576, 0.3858, 0.2527, 0.3829, 0.2479, 0.38, 0.2443, 0.3756, 0.2407, 0.3711, 0.2388, 0.3657, 0.2369, 0.3602, 0.2369, 0.3544, 0.2369, 0.3486, 0.2388, 0.3432, 0.2407, 0.3377, 0.2443, 0.3333, 0.0, 0.0, 0.0, 0.0, 0.0, 0.0, 0.0, 0.0, 0.0, 0.0, 0.0, 0.0, 0.0, 0.0, 0.0, 0.0, 0.0, 0.0, 0.0, 0.0, 0.0, 0.0, 0.0, 0.0, 0.0, 0.0, 0.0, 0.0, 0.0, 0.0, 0.0, 0.0, 0.0, 0.0, 0.0, 0.0, 0.0, 0.0, 0.0, 0.0, 0.0, 0.0, 0.0, 0.0, 0.0, 0.0, 0.0, 0.0, 0.0, 0.0, 0.0, 0.0, 0.0, 0.0, 0.0, 0.0, 0.0, 0.0, 0.0, 0.0, 0.0, 0.0, 0.0, 0.0, 0.0, 0.0, 0.0, 0.0, 0.0, 0.0, 0.0, 0.0, 0.0, 0.0, 0.0, 0.0, 0.0, 0.0, 0.0, 0.0, 0.0, 0.0, 0.0, 0.0, 0.0, 0.0, 0.0, 0.0, 0.0, 0.0, 0.0, 0.0, 0.0, 0.0, 0.0, 0.0, 0.0, 0.0, 0.0, 0.0, 0.0, 0.0, 0.0, 0.0, 0.0, 0.0, 0.0, 0.0, 0.0, 0.0, 0.0, 0.0, 0.0, 0.0, 0.0, 0.0, 0.0, 0.0, 0.0, 0.0, 0.0, 0.0, 0.0, 0.0, 0.0, 0.0, 0.0, 0.0, 0.0, 0.0, 0.0, 0.0, 0.0, 0.0, 0.0, 0.0, 0.0, 0.0, 0.0, 0.0, 0.0, 0.0, 0.0, 0.0, 0.0, 0.0, 0.0, 0.0, 0.0, 0.0, 0.0, 0.0, 0.0, 0.0, 0.0, 0.0, 0.0, 0.0, 0.0, 0.0, 0.0, 0.0, 0.0, 0.0, 0.0, 0.0, 0.0, 0.0, 0.0, 0.0, 0.0, 0.0, 0.0, 0.0, 0.0, 0.0, 0.0, 0.0, 0.0, 0.0, 0.0, 0.0, 0.0, 0.0, 0.0, 0.0, 0.0, 0.0, 0.0, 0.0, 0.0, 0.0, 0.0, 0.0, 0.0, 0.0, 0.0, 0.0, 0.0, 0.0, 0.0, 0.0, 0.0, 0.0, 0.0, 0.0, 0.0, 0.0, 0.0, 0.0, 0.0, 0.0, 0.0, 0.0, 0.0, 0.0, 0.0, 0.0, 0.0, 0.0, 0.0, 0.0, 0.0, 0.0, 0.0, 0.0, 0.0, 0.0, 0.0, 0.0, 0.0, 0.0, 0.0, 0.0, 0.0, 0.0, 0.0, 0.0, 0.0, 0.0, 0.0, 0.0, 0.0, 0.0, 0.0, 0.0, 0.0, 0.0, 0.0, 0.0, 0.0, 0.0, 0.0, 0.0, 0.0, 0.0, 0.0, 0.0, 0.0, 0.0, 0.0, 0.0, 0.0, 0.0, 0.0, 0.0, 0.0, 0.0, 0.0, 0.0, 0.0, 0.0, 0.0, 0.0, 0.0, 0.0, 0.0, 0.0, 0.0, 0.0])
me_cylinder_002.use_remesh_preserve_volume = False
me_cylinder_002.use_remesh_preserve_attributes = False
me_cylinder_002.use_mirror_vertex_groups = False
me_cylinder_002.update()

# ---- objects
ob_base = bpy.data.objects.new('Base', me_cylinder_003)
ob_body = bpy.data.objects.new('Body', me_cylinder_002)

# ---- transforms, parenting, visibility, modifiers, constraints
ob_base.location = (0.0, 0.0, -0.025)
ob_base.lineart.crease_threshold = 0.0
ob_body.location = (0.0, 0.0, -0.2)
ob_body.scale = (0.5, 0.5, 0.5)
ob_body.lineart.crease_threshold = 0.0

# ---- collection membership
col_collection_1.objects.link(ob_base)
col_collection_1.objects.link(ob_body)

# ---- scene / render settings (as saved in the file)
scene.frame_start = 1; scene.frame_end = 250; scene.frame_set(1)
scene.render.engine = 'BLENDER_EEVEE_NEXT'
scene.render.resolution_percentage = 50
scene.render.dither_intensity = 0.0
scene.cycles.use_denoising = False
scene.cycles.samples = 10
scene.cycles.sampling_pattern = 'TABULATED_SOBOL'
scene.cycles.light_sampling_threshold = 0.0
scene.cycles.use_adaptive_sampling = False
scene.cycles.use_light_tree = False
scene.cycles.blur_glossy = 0.0
scene.cycles.pixel_filter_type = 'GAUSSIAN'
scene.cycles.sample_clamp_indirect = 0.0
scene.view_settings.view_transform = 'Standard'
bpy.context.view_layer.update()

# ---- added for rendering (the .blend has no active camera and no usable light): camera, sun
cam_auto = bpy.data.cameras.new('AutoCamera')
cam_auto.lens = 50.0
cam_auto.sensor_width = 36.0
cam_auto.clip_end = 1000.0
ob_auto_camera = bpy.data.objects.new('AutoCamera', cam_auto)
scene.collection.objects.link(ob_auto_camera)
ob_auto_camera.location = (0.937035, -1.12444, 0.384515)
ob_auto_camera.rotation_euler = (1.09748, -7.21219e-08, 0.694738)
scene.camera = ob_auto_camera
light_auto_sun = bpy.data.lights.new('AutoSun', 'SUN')
light_auto_sun.energy = 3.0
light_auto_sun.angle = 0.0523599
ob_auto_sun = bpy.data.objects.new('AutoSun', light_auto_sun)
scene.collection.objects.link(ob_auto_sun)
ob_auto_sun.rotation_euler = (0.872665, 0.174533, 0.523599)
bpy.context.view_layer.update()
